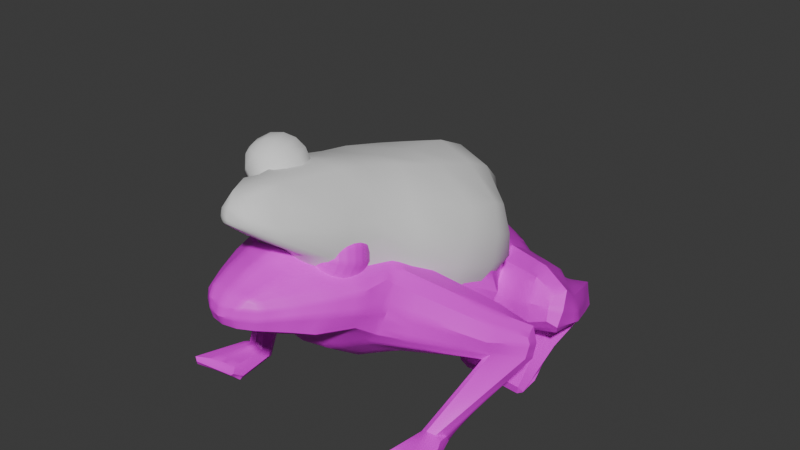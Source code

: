 # Source: Frog.blend  (saved by Blender 4.3.34; exported with 4.5.12 LTS)
import bpy
from mathutils import Matrix  # noqa: F401  (used for matrix-valued properties, if any)

bpy.ops.wm.read_factory_settings(use_empty=True)
scene = bpy.context.scene
scene.name = 'Scene'

# ---- collections
col_collection = bpy.data.collections.new('Collection'); scene.collection.children.link(col_collection)

# ---- images (referenced by path relative to the original .blend; pixels are not part of the script)
import os
ASSET_DIR = os.environ.get("B2B_ASSET_DIR", "")  # directory of the original .blend (textures are referenced by path, not embedded)
HERE = os.path.dirname(os.path.abspath(__file__))  # packed textures are extracted next to this script under _unpacked/

def load_image(name, relpath, width, height, colorspace="sRGB"):
    """Load a texture the original file referenced (path relative to the .blend, or extracted next to this script)."""
    p = next((c for c in (os.path.join(HERE, relpath), os.path.join(ASSET_DIR, relpath)) if relpath and os.path.exists(c)), "")
    if p:
        img = bpy.data.images.load(p, check_existing=True)
        img.name = name
    else:  # same state as the original file: an image datablock whose file is absent (Cycles renders it pink)
        img = bpy.data.images.new(name, width, height)
        img.source = "FILE"
        img.filepath = "//" + (relpath or name)
    img.colorspace_settings.name = colorspace
    return img
img_palette_png_001 = load_image('Palette.png.001', 'Palette.png', 1024, 1024, 'sRGB')

# ---- materials (node trees are filled in below, after node groups)
mat_wl_frog = bpy.data.materials.new('WL_Frog')

# ---- node groups
ng_smooth_by_angle = bpy.data.node_groups.new('Smooth by Angle', 'GeometryNodeTree')
_s = ng_smooth_by_angle.interface.new_socket(name='Mesh', in_out='OUTPUT', socket_type='NodeSocketGeometry')
_s = ng_smooth_by_angle.interface.new_socket(name='Mesh', in_out='INPUT', socket_type='NodeSocketGeometry')
_s = ng_smooth_by_angle.interface.new_socket(name='Angle', in_out='INPUT', socket_type='NodeSocketFloat')
_s.subtype = 'ANGLE'
_s.default_value = 0.5236
_s.min_value = 0.0
_s.max_value = 3.142
_s.description = 'Maximum face angle for smooth edges'
_s = ng_smooth_by_angle.interface.new_socket(name='Ignore Sharpness', in_out='INPUT', socket_type='NodeSocketBool')
_s.force_non_field = True
ng_smooth_by_angle.description = 'Set the sharpness of mesh edges based on the angle between the neighboring faces'
ng_smooth_by_angle.is_modifier = True
_N = ng_smooth_by_angle.nodes; _L = ng_smooth_by_angle.links
n0 = _N.new('GeometryNodeSetShadeSmooth'); n0.name = 'Set Shade Smooth'; n0.location = (120, -80)
n0.domain = 'EDGE'
n1 = _N.new('GeometryNodeSetShadeSmooth'); n1.name = 'Set Shade Smooth.001'; n1.location = (300, -80)
n2 = _N.new('NodeGroupOutput'); n2.name = 'Group Output'; n2.location = (480, -80)
n3 = _N.new('GeometryNodeInputMeshEdgeAngle'); n3.name = 'Edge Angle'; n3.location = (-440, -240)
n4 = _N.new('NodeGroupInput'); n4.name = 'Group Input'; n4.location = (-80, -80)
n5 = _N.new('GeometryNodeInputEdgeSmooth'); n5.name = 'Is Edge Smooth'; n5.location = (-260, -120)
n6 = _N.new('GeometryNodeInputShadeSmooth'); n6.name = 'Is Shade Smooth'; n6.location = (-440, -397)
n7 = _N.new('FunctionNodeCompare'); n7.name = 'Compare'; n7.location = (-260, -260)
n7.operation = 'LESS_EQUAL'
n7.inputs[6].default_value = (0.0, 0.0, 0.0, 0.0)
n7.inputs[7].default_value = (0.0, 0.0, 0.0, 0.0)
n8 = _N.new('FunctionNodeBooleanMath'); n8.name = 'Boolean Math.001'; n8.location = (-80, -260)
n9 = _N.new('NodeGroupInput'); n9.name = 'Group Input.001'; n9.location = (-440, -329)
n10 = _N.new('NodeGroupInput'); n10.name = 'Group Input.002'; n10.location = (-259, -189)
n11 = _N.new('FunctionNodeBooleanMath'); n11.name = 'Boolean Math'; n11.location = (-80, -149)
n11.operation = 'OR'
n12 = _N.new('FunctionNodeBooleanMath'); n12.name = 'Boolean Math.002'; n12.location = (-260, -380)
n12.operation = 'OR'
n13 = _N.new('NodeGroupInput'); n13.name = 'Group Input.003'; n13.location = (-440, -460)
_L.new(n3.outputs[0], n7.inputs[0])
_L.new(n1.outputs[0], n2.inputs[0])
_L.new(n9.outputs[1], n7.inputs[1])
_L.new(n7.outputs[0], n8.inputs[0])
_L.new(n4.outputs[0], n0.inputs[0])
_L.new(n0.outputs[0], n1.inputs[0])
_L.new(n8.outputs[0], n0.inputs[2])
_L.new(n10.outputs[2], n11.inputs[1])
_L.new(n5.outputs[0], n11.inputs[0])
_L.new(n11.outputs[0], n0.inputs[1])
_L.new(n13.outputs[2], n12.inputs[1])
_L.new(n6.outputs[0], n12.inputs[0])
_L.new(n12.outputs[0], n8.inputs[1])
n2.is_active_output = True

# ---- material node trees
mat_wl_frog.use_nodes = True; mat_wl_frog.node_tree.nodes.clear()
_N = mat_wl_frog.node_tree.nodes; _L = mat_wl_frog.node_tree.links
n0 = _N.new('ShaderNodeOutputMaterial'); n0.name = 'Material Output'; n0.location = (300, 300)
n1 = _N.new('ShaderNodeBsdfPrincipled'); n1.name = 'Principled BSDF'; n1.location = (10, 300)
n1.distribution = 'GGX'
n1.subsurface_method = 'BURLEY'
n1.inputs[3].default_value = 1.45
n1.inputs[27].default_value = (0.0, 0.0, 0.0, 1.0)
n1.inputs[28].default_value = 1.0
n2 = _N.new('ShaderNodeMapping'); n2.name = 'Mapping'; n2.location = (-647, 249)
n2.width = 240
n3 = _N.new('ShaderNodeTexCoord'); n3.name = 'Texture Coordinate'; n3.location = (-847, 232)
n4 = _N.new('ShaderNodeTexImage'); n4.name = 'Image Texture'; n4.location = (-347, 220)
n4.image = img_palette_png_001
_L.new(n1.outputs[0], n0.inputs[0])
_L.new(n2.outputs[0], n4.inputs[0])
_L.new(n3.outputs[2], n2.inputs[0])
_L.new(n4.outputs[0], n1.inputs[0])
n0.is_active_output = True

# ---- world
world_world = bpy.data.worlds.new('World'); scene.world = world_world
world_world.use_nodes = True; world_world.node_tree.nodes.clear()
_N = world_world.node_tree.nodes; _L = world_world.node_tree.links
n0 = _N.new('ShaderNodeOutputWorld'); n0.name = 'World Output'; n0.location = (300, 300)
n1 = _N.new('ShaderNodeBackground'); n1.name = 'Background'; n1.location = (10, 300)
n1.inputs[0].default_value = (0.05088, 0.05088, 0.05088, 1.0)
_L.new(n1.outputs[0], n0.inputs[0])
n0.is_active_output = True
world_world.color = (0.05088, 0.05088, 0.05088)
world_world.sun_shadow_jitter_overblur = 0.0

# ---- meshes
me_cube_002 = bpy.data.meshes.new('Cube.002')
me_cube_002.from_pydata([(-0.2011, -0.1295, 0.385), (-0.2095, 0.09855, 0.3298), (0.0, -0.5248, 0.328), (0.0, -0.4958, 0.4645), (0.0, -0.2255, 0.4741), (0.0, -0.3457, 0.2073), (0.0, 0.1865, -0.007947), (-0.000246, 0.3234, 0.3519), (0.0, -0.2373, 0.1325), (-0.000246, -0.1051, 0.4683), (-0.000246, 0.1006, 0.434), (6.511e-10, 0.01489, 0.03979), (0.0, -0.45, 0.2928), (0.0, -0.4232, 0.48), (-0.05937, -0.4482, 0.2995), (-0.04487, -0.5137, 0.3293), (-0.3912, 0.03273, 0.227), (-0.3952, 0.01489, 0.1426), (-0.3321, -0.01254, 0.2813), (-0.06711, -0.3801, 0.2687), (-0.06881, -0.3318, 0.2074), (-0.07177, -0.2292, 0.1373), (-0.08992, 0.02931, 0.04919), (-0.1033, 0.47, 0.1451), (-0.08045, 0.4952, 0.07625), (2.238e-08, 0.512, 0.1598), (2.163e-08, 0.4948, 0.05693), (-0.3523, 0.2989, 0.1685), (-0.03413, -0.5608, 0.3598), (-0.241, 0.392, 0.07407), (-0.2484, 0.401, 0.1662), (-0.2625, 0.5307, 0.07407), (-0.2752, 0.5291, 0.005507), (-0.1552, 0.4948, 0.005507), (-0.172, 0.5096, 0.06596), (-0.3025, 0.4331, 0.1151), (-0.1938, 0.4625, 0.112), (-0.03654, -0.5755, 0.3662), (-0.1895, 0.4434, 0.03979), (-0.3377, 0.1586, -0.02828), (-0.03805, -0.5819, 0.3926), (-0.2752, 0.3406, -0.02877), (-0.1552, 0.2891, -0.02877), (-0.1895, 0.2549, 0.03979), (-1.696e-08, -0.3879, 0.2626), (0.0, -0.5924, 0.3922), (2.324e-08, 0.5317, 0.1076), (-0.1884, -0.35, 0.3577), (-0.1453, 0.2187, 0.132), (-0.2147, -0.09398, 0.2423), (-0.2454, 0.05746, 0.1884), (-0.2061, -0.2735, 0.3409), (-0.1264, -0.4857, 0.3861), (-0.1628, -0.4125, 0.3737), (-0.07864, -0.5524, 0.3886), (-0.3946, 0.03936, 0.1901), (-0.3747, -0.1219, 0.2445), (-0.3047, -0.01682, 0.2016), (-0.08538, 0.5054, 0.1151), (-0.3722, 0.2912, 0.1334), (-0.2321, 0.4064, 0.1008), (-0.2876, 0.17, 0.1833), (-0.2608, 0.5414, 0.03844), (-0.157, 0.5062, 0.02655), (-0.1864, 0.4498, 0.07354), (-0.3186, 0.4183, 0.08197), (-0.2059, -0.208, 0.4096), (-0.2065, -0.2516, 0.3941), (-0.178, -0.2472, 0.4203), (-0.163, -0.2175, 0.4268), (-0.4232, -0.02512, 0.2307), (-0.4126, 0.01418, 0.2391), (-0.4285, -0.00731, 0.1648), (-0.4294, -0.04004, 0.1804), (-0.3511, -0.06206, 0.2913), (-0.3662, -0.101, 0.2767), (-0.3162, -0.2328, 0.01592), (-0.3257, -0.2012, -0.0002236), (-0.3347, -0.2372, 0.01022), (-0.2916, -0.1759, -0.02483), (-0.3242, -0.1913, -0.01962), (-0.3166, -0.1545, -0.00464), (-0.3831, -0.3612, -0.01919), (-0.3344, -0.3413, -0.02877), (-0.4309, -0.02686, 0.2148), (-0.4266, 0.01023, 0.1993), (-0.3827, -0.3634, -0.009672), (-0.3904, -0.3596, 0.0007148), (0.0, -0.3281, 0.477), (-0.1123, 0.1318, -0.02877), (-0.1327, 0.1119, -0.02791), (-0.1657, 0.09153, -0.006169), (-0.1657, 0.09623, -0.02877), (-0.1424, 0.2027, 0.08896), (-0.08437, -0.4148, 0.4599), (-0.129, 0.3368, 0.227), (-0.1483, 0.2732, 0.2153), (-0.1508, 0.2349, 0.2708), (-0.1131, 0.294, 0.2952), (-0.3433, 0.2056, 0.2182), (-0.3683, 0.2342, 0.2204), (-0.3578, 0.1624, 0.1578), (-0.06914, -0.4953, 0.4483), (-0.29, 0.1648, 0.1263), (-0.2896, 0.2125, 0.2395), (-0.2822, 0.2694, 0.2452), (-0.3536, 0.1739, 0.1905), (-0.3828, 0.1982, 0.182), (-0.05264, 0.5026, 0.1543), (-0.08509, -0.2147, 0.4646), (-0.08367, -0.103, 0.4472), (-0.1078, 0.1131, 0.4022), (-0.06239, 0.3168, 0.3313), (-0.0804, -0.3198, 0.4623), (-0.1741, -0.2017, 0.1796), (-0.1968, -0.1562, 0.1906), (-0.2332, 0.04019, 0.1193), (-0.1875, 0.02791, 0.07081), (-0.1909, -0.2912, 0.2727), (-0.1592, -0.2911, 0.2399), (-0.1, -0.4782, 0.3427), (-0.1165, -0.4898, 0.3463), (-0.1132, -0.4374, 0.3218), (-0.142, -0.4425, 0.3283), (-0.06638, -0.533, 0.3544), (-0.07141, -0.5526, 0.363), (0.0, -0.5827, 0.3664), (0.0, -0.5668, 0.362), (-0.3315, -0.06323, 0.151), (-0.3428, -0.0303, 0.1522), (-0.3745, -0.1041, 0.2023), (-0.3564, -0.1125, 0.1858), (-0.2911, -0.2357, 0.017), (-0.2725, -0.23, 0.005988), (-0.2628, -0.2152, -0.01736), (-0.2727, -0.1982, -0.02877), (-0.3621, 0.3011, 0.08921), (-0.3762, 0.2898, 0.1047), (-0.3112, 0.4412, 0.03587), (-0.3, 0.393, 0.04385), (-0.2487, -0.3226, -0.01806), (-0.254, -0.3298, -0.02877), (-0.326, 0.2637, 0.01989), (-0.3035, 0.2245, 0.04428), (-0.1439, -0.3521, 0.2955), (-0.1746, -0.3489, 0.3131), (-0.2644, -0.334, 0.01059), (-0.3389, -0.3434, 0.007291), (-0.2641, -0.3514, -0.008465), (-0.2523, -0.3527, 0.001746), (-0.3341, 0.08219, -0.02877), (-0.3429, 0.09423, -0.02877), (-0.3454, 0.09339, -0.02525), (-0.3385, 0.07804, -0.005856), (-0.1969, 0.1981, 0.07557), (-0.1721, 0.219, 0.05559), (-0.1312, 0.1907, 0.03586), (-0.07317, 0.4642, 0.05718), (-0.3755, 0.1845, 0.1212), (-0.3818, 0.1764, 0.1421), (-0.2846, 0.1779, 0.101), (-0.2791, 0.1988, 0.08774), (-0.3118, -0.0102, 0.2369), (-0.2128, -0.08677, 0.3368), (-0.3501, 0.01659, 0.1978), (-0.2612, 0.08015, 0.2432), (-0.1589, 0.2336, 0.1706), (-0.3615, -0.007972, 0.1528), (-0.08589, 0.1838, 0.01093), (-0.09293, 0.4944, 0.07145), (2.163e-08, 0.4948, 0.05693), (-0.04195, 0.49, 0.05703), (-0.08618, -0.3434, 0.5248), (-0.08618, -0.3046, 0.5328), (-0.08618, -0.267, 0.5204), (-0.08618, -0.2519, 0.5074), (-0.08223, -0.3781, 0.4861), (-0.06705, -0.3615, 0.5087), (-0.05912, -0.3457, 0.5179), (-0.05304, -0.3273, 0.5229), (-0.04922, -0.3077, 0.5234), (-0.04791, -0.2882, 0.5194), (-0.04922, -0.2701, 0.511), (-0.05304, -0.2546, 0.4989), (-0.05912, -0.2429, 0.484), (-0.06705, -0.2356, 0.4671), (-0.07627, -0.2334, 0.4495), (-0.0631, -0.3724, 0.4919), (-0.05304, -0.3659, 0.4954), (-0.03931, -0.3519, 0.4991), (-0.02878, -0.3349, 0.4999), (-0.02216, -0.3162, 0.4977), (-0.0199, -0.297, 0.4928), (-0.02216, -0.2786, 0.4853), (-0.02878, -0.2622, 0.4759), (-0.03931, -0.2491, 0.4652), (-0.05304, -0.24, 0.4538), (-0.06902, -0.2357, 0.4427), (-0.05949, -0.3766, 0.4791), (-0.04791, -0.3719, 0.4772), (-0.03207, -0.3603, 0.4734), (-0.0199, -0.3453, 0.4684), (-0.01226, -0.3278, 0.4626), (-0.009652, -0.309, 0.4564), (-0.01226, -0.2901, 0.4502), (-0.0199, -0.2726, 0.4444), (-0.03207, -0.2576, 0.4395), (-0.04791, -0.246, 0.4357), (-0.06637, -0.2388, 0.4333), (-0.07946, -0.3813, 0.4762), (-0.05304, -0.3779, 0.459), (-0.03931, -0.3688, 0.4477), (-0.02878, -0.3557, 0.4369), (-0.02216, -0.3393, 0.4275), (-0.0199, -0.3209, 0.4201), (-0.02216, -0.3017, 0.4151), (-0.02878, -0.283, 0.413), (-0.03931, -0.2661, 0.4138), (-0.05304, -0.252, 0.4175), (-0.06902, -0.2419, 0.4239), (-0.08223, -0.3822, 0.4736), (-0.06705, -0.3823, 0.4457), (-0.05912, -0.375, 0.4289), (-0.05304, -0.3633, 0.4139), (-0.04922, -0.3478, 0.4018), (-0.04791, -0.3297, 0.3935), (-0.04922, -0.3102, 0.3894), (-0.05304, -0.2906, 0.3899), (-0.05912, -0.2723, 0.395), (-0.06705, -0.2564, 0.4042), (-0.07627, -0.2441, 0.417), (-0.08602, -0.3825, 0.4727), (-0.08618, -0.3839, 0.4409), (-0.08618, -0.3773, 0.422), (-0.08618, -0.3661, 0.4055), (-0.08618, -0.3509, 0.3924), (-0.08618, -0.3329, 0.3838), (-0.08618, -0.3133, 0.38), (-0.08618, -0.2934, 0.3815), (-0.08618, -0.2745, 0.3881), (-0.08618, -0.258, 0.3993), (-0.08618, -0.245, 0.4144), (-0.0898, -0.3822, 0.4736), (-0.1053, -0.3823, 0.4457), (-0.1132, -0.375, 0.4289), (-0.1193, -0.3633, 0.4139), (-0.1231, -0.3478, 0.4018), (-0.1244, -0.3297, 0.3935), (-0.1231, -0.3102, 0.3894), (-0.1193, -0.2906, 0.3899), (-0.1132, -0.2723, 0.395), (-0.1053, -0.2564, 0.4042), (-0.09608, -0.2441, 0.417), (-0.1092, -0.38, 0.4662), (-0.1193, -0.3779, 0.459), (-0.133, -0.3688, 0.4477), (-0.1436, -0.3557, 0.4369), (-0.1502, -0.3393, 0.4275), (-0.1524, -0.3209, 0.4201), (-0.1502, -0.3017, 0.4151), (-0.1436, -0.283, 0.413), (-0.133, -0.2661, 0.4138), (-0.1193, -0.252, 0.4175), (-0.1033, -0.2419, 0.4239), (-0.08618, -0.3803, 0.48), (-0.1128, -0.3758, 0.479), (-0.1244, -0.3719, 0.4772), (-0.1403, -0.3603, 0.4734), (-0.1524, -0.3453, 0.4684), (-0.1601, -0.3278, 0.4626), (-0.1627, -0.309, 0.4564), (-0.1601, -0.2901, 0.4502), (-0.1524, -0.2726, 0.4444), (-0.1403, -0.2576, 0.4395), (-0.1244, -0.246, 0.4357), (-0.106, -0.2388, 0.4333), (-0.09258, -0.3789, 0.4834), (-0.1193, -0.3659, 0.4954), (-0.133, -0.3519, 0.4991), (-0.1436, -0.3349, 0.4999), (-0.1502, -0.3162, 0.4977), (-0.1524, -0.297, 0.4928), (-0.1502, -0.2786, 0.4853), (-0.1436, -0.2622, 0.4759), (-0.133, -0.2491, 0.4652), (-0.1193, -0.24, 0.4538), (-0.1033, -0.2357, 0.4427), (-0.0898, -0.3781, 0.4861), (-0.1053, -0.3615, 0.5087), (-0.1132, -0.3457, 0.5179), (-0.1193, -0.3273, 0.5229), (-0.1231, -0.3077, 0.5234), (-0.1244, -0.2882, 0.5194), (-0.1231, -0.2701, 0.511), (-0.1193, -0.2546, 0.4989), (-0.1132, -0.2429, 0.484), (-0.1053, -0.2356, 0.4671), (-0.09608, -0.2334, 0.4495), (-0.08602, -0.3777, 0.487), (-0.08618, -0.3599, 0.5135), (-0.08618, -0.3245, 0.5313), (-0.08618, -0.285, 0.5291), (-0.08618, -0.2406, 0.4908), (-0.08618, -0.234, 0.472), (-0.08618, -0.2326, 0.4521), (-0.08618, -0.2363, 0.4324), (-0.1194, -0.4813, 0.4092), (-0.1034, -0.4834, 0.428), (-0.07069, -0.543, 0.4274), (-0.07875, -0.5473, 0.4128), (0.0, -0.5663, 0.4367), (0.0, -0.5855, 0.4163), (-0.1462, -0.4013, 0.4242), (-0.1594, -0.4024, 0.4057), (-0.1757, -0.327, 0.4207), (-0.1878, -0.3324, 0.4037), (-0.196, -0.2652, 0.4088), (-0.178, -0.2472, 0.4203), (-0.05291, -0.5551, 0.4343), (-0.04447, -0.5754, 0.4164)], [(26, 170), (169, 24)], [(0, 18, 74, 66), (145, 123, 53, 47), (50, 49, 163, 165), (57, 164, 162), (7, 25, 108, 112), (98, 97, 1, 111, 112), (1, 0, 110, 111), (119, 131, 128, 114), (121, 125, 54, 52), (23, 30, 105, 95), (115, 129, 57, 49), (307, 308, 318, 102), (94, 102, 3, 13), (107, 159, 101, 106), (51, 47, 315, 316, 67), (40, 37, 126, 45), (129, 167, 164, 57), (309, 54, 40, 319), (319, 40, 45, 311), (67, 75, 56, 51), (47, 53, 313, 315), (17, 72, 85, 55), (56, 84, 73, 130), (75, 70, 84, 56), (80, 82, 86, 87, 78, 77), (21, 20, 119, 114), (0, 66, 69, 109, 110), (123, 121, 52, 53), (49, 57, 162, 163), (73, 76, 132, 130), (129, 135, 79, 167), (17, 81, 80, 77, 72), (76, 78, 87, 147, 132), (46, 58, 23, 108), (168, 171, 26, 6), (136, 139, 38, 29), (104, 99, 106, 61), (32, 41, 142, 138), (36, 34, 31, 35), (58, 60, 30, 23), (48, 50, 165, 166), (96, 104, 61, 48, 166), (48, 61, 103, 93), (63, 62, 31, 34), (148, 86, 82, 83, 141), (64, 63, 34, 36), (41, 39, 151, 152, 142), (107, 59, 137, 159), (60, 64, 36, 30), (161, 158, 136, 29), (30, 36, 35, 27), (43, 91, 89, 42), (146, 147, 87, 86, 148, 149), (160, 154, 93, 103), (143, 153, 91, 43), (59, 65, 138, 137), (65, 62, 32, 138), (33, 42, 41, 32), (38, 43, 42, 33), (139, 143, 43, 38), (51, 56, 130, 118), (27, 35, 65, 59), (29, 38, 64, 60), (38, 33, 63, 64), (35, 31, 62, 65), (33, 32, 62, 63), (100, 27, 59, 107), (24, 29, 60, 58), (61, 106, 101, 103), (30, 27, 100, 105), (24, 58, 46), (50, 48, 93, 116), (18, 16, 71, 74), (55, 85, 71, 16), (133, 146, 149, 140, 134), (14, 15, 120, 122), (312, 94, 113, 314), (19, 14, 122, 144), (15, 28, 124, 120), (118, 145, 47, 51), (131, 133, 134, 128), (22, 21, 114, 117), (20, 19, 144, 119), (76, 77, 78), (79, 80, 81), (85, 72, 73, 84), (75, 67, 66, 74), (70, 75, 74, 71), (76, 73, 72, 77), (79, 83, 82, 80), (71, 85, 84, 70), (113, 68, 317, 314), (91, 153, 150, 92), (135, 141, 83, 79), (89, 91, 92, 90), (150, 151, 39, 90, 92), (42, 89, 90, 39, 41), (155, 161, 29, 24), (95, 96, 97, 98), (159, 160, 103, 101), (154, 155, 156, 93), (105, 100, 99, 104), (126, 37, 28, 127), (95, 105, 104, 96), (100, 107, 106, 99), (116, 93, 156, 117), (112, 108, 23, 95, 98), (108, 25, 46), (112, 111, 10, 7), (110, 109, 4, 9), (111, 110, 9, 10), (119, 144, 145, 118), (144, 122, 123, 145), (115, 116, 117, 114), (122, 120, 121, 123), (37, 125, 124, 28), (120, 124, 125, 121), (129, 115, 114, 128), (118, 130, 131, 119), (135, 129, 128, 134), (133, 131, 130, 132), (137, 138, 139, 136), (141, 135, 134, 140), (138, 142, 143, 139), (146, 133, 132, 147), (140, 149, 148, 141), (152, 151, 150, 153), (153, 143, 142, 152), (168, 156, 157, 171), (157, 24, 46), (161, 155, 154, 160), (158, 161, 160, 159), (22, 117, 156, 168), (136, 158, 159, 137), (116, 115, 49, 50), (5, 44, 19, 20), (11, 8, 21, 22), (2, 127, 28, 15), (44, 12, 14, 19), (102, 318, 310, 3), (12, 2, 15, 14), (8, 5, 20, 21), (113, 94, 13, 88), (52, 54, 309, 306), (54, 125, 37, 40), (53, 52, 306, 313), (167, 79, 81, 17), (165, 163, 0, 1), (166, 165, 1, 97, 96), (162, 164, 55, 16, 18), (163, 162, 18, 0), (164, 167, 17, 55), (6, 11, 22, 168), (171, 157, 46), (26, 171, 46), (156, 155, 24, 157), (48, 166, 96, 93), (173, 300, 179, 180), (305, 304, 186), (299, 298, 176, 177), (302, 175, 183, 184), (301, 173, 180, 181), (172, 299, 177, 178), (303, 302, 184, 185), (174, 301, 181, 182), (300, 172, 178, 179), (304, 303, 185, 186), (298, 264, 176), (175, 174, 182, 183), (178, 177, 188, 189), (185, 184, 195, 196), (182, 181, 192, 193), (179, 178, 189, 190), (186, 185, 196, 197), (176, 264, 187), (183, 182, 193, 194), (180, 179, 190, 191), (305, 186, 197), (177, 176, 187, 188), (184, 183, 194, 195), (181, 180, 191, 192), (305, 197, 208), (188, 187, 198, 199), (195, 194, 205, 206), (192, 191, 202, 203), (189, 188, 199, 200), (196, 195, 206, 207), (193, 192, 203, 204), (190, 189, 200, 201), (197, 196, 207, 208), (187, 264, 198), (194, 193, 204, 205), (191, 190, 201, 202), (201, 200, 211, 212), (208, 207, 218, 219), (198, 264, 209), (205, 204, 215, 216), (202, 201, 212, 213), (305, 208, 219), (199, 198, 209, 210), (206, 205, 216, 217), (203, 202, 213, 214), (200, 199, 210, 211), (207, 206, 217, 218), (204, 203, 214, 215), (211, 210, 221, 222), (218, 217, 228, 229), (215, 214, 225, 226), (212, 211, 222, 223), (219, 218, 229, 230), (209, 264, 220), (216, 215, 226, 227), (213, 212, 223, 224), (305, 219, 230), (210, 209, 220, 221), (217, 216, 227, 228), (214, 213, 224, 225), (224, 223, 234, 235), (305, 230, 241), (221, 220, 231, 232), (228, 227, 238, 239), (225, 224, 235, 236), (222, 221, 232, 233), (229, 228, 239, 240), (226, 225, 236, 237), (223, 222, 233, 234), (230, 229, 240, 241), (220, 264, 231), (227, 226, 237, 238), (234, 233, 244, 245), (241, 240, 251, 252), (231, 264, 242), (238, 237, 248, 249), (235, 234, 245, 246), (305, 241, 252), (232, 231, 242, 243), (239, 238, 249, 250), (236, 235, 246, 247), (233, 232, 243, 244), (240, 239, 250, 251), (237, 236, 247, 248), (247, 246, 257, 258), (244, 243, 254, 255), (251, 250, 261, 262), (248, 247, 258, 259), (245, 244, 255, 256), (252, 251, 262, 263), (242, 264, 253), (249, 248, 259, 260), (246, 245, 256, 257), (305, 252, 263), (243, 242, 253, 254), (250, 249, 260, 261), (257, 256, 268, 269), (305, 263, 275), (254, 253, 265, 266), (261, 260, 272, 273), (258, 257, 269, 270), (255, 254, 266, 267), (262, 261, 273, 274), (259, 258, 270, 271), (256, 255, 267, 268), (263, 262, 274, 275), (253, 264, 265), (260, 259, 271, 272), (271, 270, 281, 282), (268, 267, 278, 279), (275, 274, 285, 286), (265, 264, 276), (272, 271, 282, 283), (269, 268, 279, 280), (305, 275, 286), (266, 265, 276, 277), (273, 272, 283, 284), (270, 269, 280, 281), (267, 266, 277, 278), (274, 273, 284, 285), (281, 280, 291, 292), (278, 277, 288, 289), (285, 284, 295, 296), (282, 281, 292, 293), (279, 278, 289, 290), (286, 285, 296, 297), (276, 264, 287), (283, 282, 293, 294), (280, 279, 290, 291), (305, 286, 297), (277, 276, 287, 288), (284, 283, 294, 295), (294, 293, 174, 175), (291, 290, 300, 173), (305, 297, 304), (288, 287, 298, 299), (295, 294, 175, 302), (292, 291, 173, 301), (289, 288, 299, 172), (296, 295, 302, 303), (293, 292, 301, 174), (290, 289, 172, 300), (297, 296, 303, 304), (287, 264, 298), (109, 113, 88, 4), (109, 69, 68, 113), (66, 67, 316, 317, 68, 69), (313, 306, 307, 312), (315, 313, 312, 314), (319, 311, 310, 318), (306, 309, 308, 307), (314, 317, 316, 315), (309, 319, 318, 308), (312, 307, 102, 94)])
me_cube_002.polygons.foreach_set('use_smooth', [1, 1, 1, 1, 1, 1, 1, 1, 1, 1, 1, 1, 1, 1, 1, 1, 1, 1, 1, 1, 1, 1, 1, 1, 1, 1, 1, 1, 1, 1, 1, 1, 1, 1, 1, 1, 1, 1, 1, 1, 1, 1, 1, 1, 1, 1, 1, 1, 1, 1, 1, 1, 1, 1, 1, 1, 1, 1, 1, 1, 1, 1, 1, 1, 1, 1, 1, 1, 1, 1, 1, 1, 1, 1, 1, 1, 1, 1, 1, 1, 1, 1, 1, 1, 1, 1, 1, 1, 1, 1, 1, 1, 1, 1, 1, 1, 1, 1, 1, 1, 1, 1, 1, 1, 1, 1, 1, 1, 1, 1, 1, 1, 1, 1, 1, 1, 1, 1, 1, 1, 1, 1, 1, 1, 1, 1, 1, 1, 1, 1, 1, 1, 1, 1, 1, 1, 1, 1, 1, 1, 1, 1, 1, 1, 1, 1, 1, 1, 1, 1, 1, 1, 1, 1, 1, 1, 0, 1, 1, 1, 1, 1, 1, 1, 1, 1, 1, 1, 1, 1, 1, 1, 1, 1, 1, 1, 1, 1, 1, 1, 1, 1, 1, 1, 1, 1, 1, 1, 1, 1, 1, 1, 1, 1, 1, 1, 1, 1, 1, 1, 1, 1, 1, 1, 1, 1, 1, 1, 1, 1, 1, 1, 1, 1, 1, 1, 1, 1, 1, 1, 1, 1, 1, 1, 1, 1, 1, 1, 1, 1, 1, 1, 1, 1, 1, 1, 1, 1, 1, 1, 1, 1, 1, 1, 1, 1, 1, 1, 1, 1, 1, 1, 1, 1, 1, 1, 1, 1, 1, 1, 1, 1, 1, 1, 1, 1, 1, 1, 1, 1, 1, 1, 1, 1, 1, 1, 1, 1, 1, 1, 1, 1, 1, 1, 1, 1, 1, 1, 1, 1, 1, 1, 1, 1, 1, 1, 1, 1, 1, 1, 1, 1, 1, 1, 1, 1, 1, 1, 1, 1, 1])
_k = set([(172, 178), (172, 289), (178, 189), (189, 200), (200, 211), (211, 222), (222, 233), (233, 244), (244, 255), (255, 267), (267, 278), (278, 289)])
me_cube_002.attributes.new('sharp_edge', 'BOOLEAN', 'EDGE').data.foreach_set('value', [ (min(e.vertices), max(e.vertices)) in _k for e in me_cube_002.edges])
_uv = me_cube_002.uv_layers.new(name='Joined')
_uv.uv.foreach_set('vector', [0.3031, 0.1245, 0.3101, 0.1536, 0.3076, 0.1536, 0.2908, 0.1243, 0.2666, 0.1616, 0.2544, 0.1561, 0.2581, 0.1418, 0.2695, 0.1433, 0.3352, 0.1418, 0.318, 0.1478, 0.3117, 0.1319, 0.3338, 0.132, 0.3126, 0.1556, 0.3113, 0.1575, 0.3116, 0.1548, 0.3552, 0.06254, 0.3837, 0.07341, 0.3822, 0.08276, 0.3539, 0.08153, 0.3518, 0.09679, 0.3443, 0.1115, 0.3326, 0.1142, 0.3292, 0.08526, 0.3539, 0.08153, 0.3326, 0.1142, 0.3031, 0.1245, 0.3016, 0.086, 0.3292, 0.08526, 0.2795, 0.1715, 0.306, 0.1686, 0.3069, 0.1758, 0.2884, 0.1826, 0.2462, 0.1534, 0.2333, 0.15, 0.2351, 0.1386, 0.2476, 0.14, 0.3798, 0.09275, 0.3718, 0.1187, 0.3587, 0.1217, 0.3575, 0.1081, 0.3181, 0.1587, 0.3125, 0.1589, 0.3126, 0.1556, 0.318, 0.1478, 0.2445, 0.124, 0.2352, 0.1222, 0.2281, 0.1165, 0.2389, 0.1109, 0.2503, 0.1044, 0.2389, 0.1109, 0.2296, 0.08429, 0.2421, 0.07369, 0.3588, 0.1335, 0.3585, 0.1354, 0.3578, 0.1353, 0.3576, 0.1335, 0.2813, 0.1446, 0.2695, 0.1433, 0.271, 0.1309, 0.2813, 0.1264, 0.2843, 0.1307, 0.2207, 0.1331, 0.2195, 0.1454, 0.2089, 0.1404, 0.2107, 0.1247, 0.3125, 0.1589, 0.3119, 0.1593, 0.3113, 0.1575, 0.3126, 0.1556, 0.2361, 0.1302, 0.2351, 0.1386, 0.2207, 0.1331, 0.2234, 0.1232, 0.2234, 0.1232, 0.2207, 0.1331, 0.2107, 0.1247, 0.2135, 0.112, 0.2843, 0.1307, 0.3056, 0.1568, 0.3051, 0.1611, 0.2813, 0.1446, 0.2695, 0.1433, 0.2581, 0.1418, 0.2584, 0.1332, 0.271, 0.1309, 0.311, 0.16, 0.31, 0.1607, 0.3099, 0.1596, 0.3106, 0.1588, 0.3051, 0.1611, 0.3091, 0.1601, 0.3092, 0.1616, 0.307, 0.1658, 0.3056, 0.1568, 0.309, 0.1594, 0.3091, 0.1601, 0.3051, 0.1611, 0.3144, 0.1713, 0.315, 0.173, 0.315, 0.173, 0.315, 0.173, 0.3142, 0.1725, 0.3141, 0.1714, 0.5524, 0.3192, 0.563, 0.3221, 0.5623, 0.3661, 0.5529, 0.3682, 0.3031, 0.1245, 0.2908, 0.1243, 0.2874, 0.1125, 0.285, 0.0885, 0.3016, 0.086, 0.2544, 0.1561, 0.2462, 0.1534, 0.2476, 0.14, 0.2581, 0.1418, 0.318, 0.1478, 0.3126, 0.1556, 0.3116, 0.1548, 0.3117, 0.1319, 0.3092, 0.1616, 0.3139, 0.1729, 0.3139, 0.1737, 0.307, 0.1658, 0.3125, 0.1589, 0.3162, 0.1709, 0.3154, 0.1704, 0.3119, 0.1593, 0.311, 0.16, 0.3145, 0.1692, 0.3144, 0.1713, 0.3141, 0.1714, 0.31, 0.1607, 0.3139, 0.1729, 0.3142, 0.1725, 0.315, 0.173, 0.3148, 0.1732, 0.3139, 0.1737, 0.389, 0.07725, 0.3843, 0.09057, 0.3798, 0.09275, 0.3822, 0.08276, 0.5161, 0.3281, 0.488, 0.3189, 0.487, 0.3002, 0.5137, 0.2894, 0.3648, 0.1379, 0.3728, 0.1424, 0.3767, 0.1602, 0.3711, 0.1525, 0.356, 0.1268, 0.3578, 0.1308, 0.3576, 0.1335, 0.3546, 0.134, 0.3781, 0.1339, 0.3779, 0.1461, 0.3744, 0.1523, 0.375, 0.1379, 0.3781, 0.1252, 0.38, 0.1296, 0.3778, 0.1324, 0.373, 0.1293, 0.3843, 0.09057, 0.3782, 0.1183, 0.3718, 0.1187, 0.3798, 0.09275, 0.3484, 0.1384, 0.3352, 0.1418, 0.3338, 0.132, 0.3485, 0.1294, 0.351, 0.1167, 0.356, 0.1268, 0.3546, 0.134, 0.3484, 0.1384, 0.3485, 0.1294, 0.3484, 0.1384, 0.3546, 0.134, 0.3558, 0.1397, 0.3503, 0.1525, 0.3812, 0.1318, 0.3788, 0.1332, 0.3778, 0.1324, 0.38, 0.1296, 0.3148, 0.1739, 0.315, 0.173, 0.315, 0.173, 0.315, 0.1734, 0.3149, 0.1741, 0.38, 0.1248, 0.3812, 0.1318, 0.38, 0.1296, 0.3781, 0.1252, 0.3779, 0.1461, 0.3754, 0.1613, 0.3748, 0.1661, 0.3747, 0.1659, 0.3744, 0.1523, 0.3588, 0.1335, 0.3633, 0.1344, 0.3637, 0.1367, 0.3585, 0.1354, 0.3782, 0.1183, 0.38, 0.1248, 0.3781, 0.1252, 0.3718, 0.1187, 0.3578, 0.1452, 0.3586, 0.1359, 0.3648, 0.1379, 0.3711, 0.1525, 0.3718, 0.1187, 0.3781, 0.1252, 0.373, 0.1293, 0.3631, 0.1309, 0.3683, 0.1526, 0.3673, 0.1646, 0.3648, 0.1623, 0.3652, 0.1504, 0.3147, 0.1739, 0.3148, 0.1732, 0.315, 0.173, 0.315, 0.173, 0.3148, 0.1739, 0.3148, 0.1739, 0.3565, 0.1427, 0.3531, 0.1573, 0.3503, 0.1525, 0.3558, 0.1397, 0.3728, 0.1549, 0.3739, 0.1659, 0.3673, 0.1646, 0.3683, 0.1526, 0.3633, 0.1344, 0.3726, 0.1339, 0.375, 0.1379, 0.3637, 0.1367, 0.3726, 0.1339, 0.3788, 0.1332, 0.3781, 0.1339, 0.375, 0.1379, 0.3821, 0.1335, 0.3831, 0.1488, 0.3779, 0.1461, 0.3781, 0.1339, 0.3682, 0.1388, 0.3683, 0.1526, 0.3652, 0.1504, 0.3662, 0.135, 0.3728, 0.1424, 0.3728, 0.1549, 0.3683, 0.1526, 0.3682, 0.1388, 0.2813, 0.1446, 0.3051, 0.1611, 0.307, 0.1658, 0.2798, 0.1616, 0.3631, 0.1309, 0.373, 0.1293, 0.3726, 0.1339, 0.3633, 0.1344, 0.3799, 0.1196, 0.3817, 0.125, 0.38, 0.1248, 0.3782, 0.1183, 0.3817, 0.125, 0.3821, 0.1335, 0.3812, 0.1318, 0.38, 0.1248, 0.373, 0.1293, 0.3778, 0.1324, 0.3788, 0.1332, 0.3726, 0.1339, 0.3821, 0.1335, 0.3781, 0.1339, 0.3788, 0.1332, 0.3812, 0.1318, 0.3591, 0.1308, 0.3631, 0.1309, 0.3633, 0.1344, 0.3588, 0.1335, 0.3876, 0.0938, 0.3799, 0.1196, 0.3782, 0.1183, 0.3843, 0.09057, 0.3546, 0.134, 0.3576, 0.1335, 0.3578, 0.1353, 0.3558, 0.1397, 0.3718, 0.1187, 0.3631, 0.1309, 0.3591, 0.1308, 0.3587, 0.1217, 0.3876, 0.0938, 0.3843, 0.09057, 0.389, 0.07725, 0.3352, 0.1418, 0.3484, 0.1384, 0.3503, 0.1525, 0.3365, 0.1533, 0.3101, 0.1536, 0.3102, 0.1581, 0.3098, 0.1584, 0.3076, 0.1536, 0.3106, 0.1588, 0.3099, 0.1596, 0.3098, 0.1584, 0.3102, 0.1581, 0.3142, 0.1744, 0.3147, 0.1739, 0.3148, 0.1739, 0.3148, 0.1741, 0.3144, 0.1754, 0.5763, 0.326, 0.5812, 0.3244, 0.5801, 0.3527, 0.5776, 0.3535, 0.2572, 0.1259, 0.2503, 0.1044, 0.2676, 0.09646, 0.271, 0.1242, 0.5698, 0.3269, 0.5763, 0.326, 0.5776, 0.3535, 0.5694, 0.3565, 0.5812, 0.3244, 0.5842, 0.3219, 0.5827, 0.3401, 0.5801, 0.3527, 0.2798, 0.1616, 0.2666, 0.1616, 0.2695, 0.1433, 0.2813, 0.1446, 0.306, 0.1686, 0.3142, 0.1744, 0.3144, 0.1754, 0.3069, 0.1758, 0.5292, 0.3279, 0.5524, 0.3192, 0.5529, 0.3682, 0.5311, 0.3712, 0.563, 0.3221, 0.5698, 0.3269, 0.5694, 0.3565, 0.5623, 0.3661, 0.3139, 0.1729, 0.3141, 0.1714, 0.3142, 0.1725, 0.3154, 0.1704, 0.3144, 0.1713, 0.3145, 0.1692, 0.3099, 0.1596, 0.31, 0.1607, 0.3092, 0.1616, 0.3091, 0.1601, 0.3056, 0.1568, 0.2843, 0.1307, 0.2908, 0.1243, 0.3076, 0.1536, 0.309, 0.1594, 0.3056, 0.1568, 0.3076, 0.1536, 0.3098, 0.1584, 0.3139, 0.1729, 0.3092, 0.1616, 0.31, 0.1607, 0.3141, 0.1714, 0.7114, 0.08946, 0.7263, 0.05344, 0.7382, 0.05064, 0.7193, 0.08708, 0.3098, 0.1584, 0.3099, 0.1596, 0.3091, 0.1601, 0.309, 0.1594, 0.2676, 0.09646, 0.2835, 0.1192, 0.2835, 0.1192, 0.271, 0.1242, 0.3673, 0.1646, 0.3739, 0.1659, 0.3741, 0.1671, 0.3669, 0.166, 0.7078, 0.08378, 0.7078, 0.05345, 0.7263, 0.05344, 0.7114, 0.08946, 0.3648, 0.1623, 0.3673, 0.1646, 0.3669, 0.166, 0.3656, 0.164, 0.6873, 0.05116, 0.689, 0.05236, 0.6912, 0.06115, 0.6619, 0.06428, 0.6656, 0.0607, 0.673, 0.08678, 0.6601, 0.06785, 0.6619, 0.06428, 0.6912, 0.06115, 0.6912, 0.08814, 0.3553, 0.1611, 0.3578, 0.1452, 0.3711, 0.1525, 0.3784, 0.1751, 0.3575, 0.1081, 0.351, 0.1167, 0.3443, 0.1115, 0.3518, 0.09679, 0.3585, 0.1354, 0.3565, 0.1427, 0.3558, 0.1397, 0.3578, 0.1353, 0.3531, 0.1573, 0.3553, 0.1611, 0.3533, 0.1665, 0.3503, 0.1525, 0.3587, 0.1217, 0.3591, 0.1308, 0.3578, 0.1308, 0.356, 0.1268, 0.2089, 0.1404, 0.2195, 0.1454, 0.219, 0.152, 0.2084, 0.1472, 0.3575, 0.1081, 0.3587, 0.1217, 0.356, 0.1268, 0.351, 0.1167, 0.3591, 0.1308, 0.3588, 0.1335, 0.3576, 0.1335, 0.3578, 0.1308, 0.3365, 0.1533, 0.3503, 0.1525, 0.3533, 0.1665, 0.3377, 0.1643, 0.3539, 0.08153, 0.3822, 0.08276, 0.3798, 0.09275, 0.3575, 0.1081, 0.3518, 0.09679, 0.3822, 0.08276, 0.3837, 0.07341, 0.389, 0.07725, 0.3539, 0.08153, 0.3292, 0.08526, 0.3274, 0.06101, 0.3552, 0.06254, 0.3016, 0.086, 0.285, 0.0885, 0.2837, 0.06395, 0.3001, 0.06415, 0.3292, 0.08526, 0.3016, 0.086, 0.3001, 0.06415, 0.3274, 0.06101, 0.2795, 0.1715, 0.2673, 0.1731, 0.2666, 0.1616, 0.2798, 0.1616, 0.2673, 0.1731, 0.2503, 0.1678, 0.2544, 0.1561, 0.2666, 0.1616, 0.3181, 0.1587, 0.3365, 0.1533, 0.3377, 0.1643, 0.3168, 0.1626, 0.2503, 0.1678, 0.2434, 0.1635, 0.2462, 0.1534, 0.2544, 0.1561, 0.2195, 0.1454, 0.2333, 0.15, 0.2321, 0.1584, 0.219, 0.152, 0.2434, 0.1635, 0.2321, 0.1584, 0.2333, 0.15, 0.2462, 0.1534, 0.3125, 0.1589, 0.3181, 0.1587, 0.3168, 0.1626, 0.3135, 0.1592, 0.2798, 0.1616, 0.307, 0.1658, 0.306, 0.1686, 0.2795, 0.1715, 0.3162, 0.1709, 0.3125, 0.1589, 0.3135, 0.1592, 0.3169, 0.1706, 0.3142, 0.1744, 0.306, 0.1686, 0.307, 0.1658, 0.3139, 0.1737, 0.3637, 0.1367, 0.375, 0.1379, 0.3728, 0.1424, 0.3648, 0.1379, 0.3149, 0.1741, 0.3144, 0.1757, 0.3144, 0.1754, 0.3148, 0.1741, 0.375, 0.1379, 0.3744, 0.1523, 0.3728, 0.1549, 0.3728, 0.1424, 0.3147, 0.1739, 0.3142, 0.1744, 0.3139, 0.1737, 0.3148, 0.1732, 0.3148, 0.1741, 0.3148, 0.1739, 0.3148, 0.1739, 0.3149, 0.1741, 0.3747, 0.1659, 0.3748, 0.1661, 0.3741, 0.1671, 0.3739, 0.1659, 0.3739, 0.1659, 0.3728, 0.1549, 0.3744, 0.1523, 0.3747, 0.1659, 0.5161, 0.3281, 0.5178, 0.3503, 0.4883, 0.3296, 0.488, 0.3189, 0.3909, 0.09687, 0.3876, 0.0938, 0.389, 0.07725, 0.3578, 0.1452, 0.3553, 0.1611, 0.3531, 0.1573, 0.3565, 0.1427, 0.3586, 0.1359, 0.3578, 0.1452, 0.3565, 0.1427, 0.3585, 0.1354, 0.5292, 0.3279, 0.5311, 0.3712, 0.5178, 0.3503, 0.5161, 0.3281, 0.3648, 0.1379, 0.3586, 0.1359, 0.3585, 0.1354, 0.3637, 0.1367, 0.3365, 0.1533, 0.3181, 0.1587, 0.318, 0.1478, 0.3352, 0.1418, 0.5638, 0.2928, 0.5699, 0.2975, 0.5698, 0.3269, 0.563, 0.3221, 0.529, 0.2884, 0.5522, 0.2882, 0.5524, 0.3192, 0.5292, 0.3279, 0.5816, 0.3033, 0.5848, 0.3067, 0.5842, 0.3219, 0.5812, 0.3244, 0.5699, 0.2975, 0.5759, 0.3001, 0.5763, 0.326, 0.5698, 0.3269, 0.2389, 0.1109, 0.2281, 0.1165, 0.2176, 0.1018, 0.2296, 0.08429, 0.5759, 0.3001, 0.5816, 0.3033, 0.5812, 0.3244, 0.5763, 0.326, 0.5522, 0.2882, 0.5638, 0.2928, 0.563, 0.3221, 0.5524, 0.3192, 0.2676, 0.09646, 0.2503, 0.1044, 0.2421, 0.07369, 0.2629, 0.06882, 0.2476, 0.14, 0.2351, 0.1386, 0.2361, 0.1302, 0.2469, 0.1324, 0.2351, 0.1386, 0.2333, 0.15, 0.2195, 0.1454, 0.2207, 0.1331, 0.2581, 0.1418, 0.2476, 0.14, 0.2469, 0.1324, 0.2584, 0.1332, 0.3119, 0.1593, 0.3154, 0.1704, 0.3145, 0.1692, 0.311, 0.16, 0.3338, 0.132, 0.3117, 0.1319, 0.3031, 0.1245, 0.3326, 0.1142, 0.3485, 0.1294, 0.3338, 0.132, 0.3326, 0.1142, 0.3443, 0.1115, 0.351, 0.1167, 0.3116, 0.1548, 0.3113, 0.1575, 0.3106, 0.1588, 0.3102, 0.1581, 0.3101, 0.1536, 0.3117, 0.1319, 0.3116, 0.1548, 0.3101, 0.1536, 0.3031, 0.1245, 0.3113, 0.1575, 0.3119, 0.1593, 0.311, 0.16, 0.3106, 0.1588, 0.5137, 0.2894, 0.529, 0.2884, 0.5292, 0.3279, 0.5161, 0.3281, 0.3921, 0.08997, 0.3909, 0.09687, 0.389, 0.07725, 0.3942, 0.08344, 0.3921, 0.08997, 0.389, 0.07725, 0.3533, 0.1665, 0.3553, 0.1611, 0.3784, 0.1751, 0.3757, 0.1765, 0.0, 0.0, 0.0, 0.0, 0.0, 0.0, 0.0, 0.0, 0.3014, 0.1362, 0.3014, 0.1652, 0.2871, 0.1628, 0.2886, 0.132, 0.3007, 0.02451, 0.3006, 0.03967, 0.2966, 0.03885, 0.6979, 0.2921, 0.695, 0.2815, 0.6962, 0.2809, 0.7039, 0.2886, 0.3014, 0.07412, 0.3014, 0.08897, 0.2924, 0.08585, 0.2938, 0.07132, 0.3014, 0.119, 0.3014, 0.1362, 0.2886, 0.132, 0.2899, 0.1153, 0.6998, 0.2992, 0.6979, 0.2921, 0.7039, 0.2886, 0.7091, 0.2939, 0.3014, 0.05803, 0.3014, 0.07412, 0.2938, 0.07132, 0.2954, 0.05583, 0.3014, 0.1036, 0.3014, 0.119, 0.2899, 0.1153, 0.2912, 0.1003, 0.3014, 0.1652, 0.3014, 0.1964, 0.2854, 0.1935, 0.2871, 0.1628, 0.3006, 0.03967, 0.3014, 0.05803, 0.2954, 0.05583, 0.2966, 0.03885, 0.7051, 0.4896, 0.7001, 0.4726, 0.713, 0.4851, 0.3014, 0.08897, 0.3014, 0.1036, 0.2912, 0.1003, 0.2924, 0.08585, 0.7091, 0.2939, 0.7039, 0.2886, 0.7074, 0.2826, 0.7145, 0.2845, 0.2954, 0.05583, 0.2938, 0.07132, 0.2865, 0.06316, 0.2889, 0.04433, 0.2912, 0.1003, 0.2899, 0.1153, 0.2786, 0.1049, 0.2812, 0.09055, 0.2871, 0.1628, 0.2854, 0.1935, 0.27, 0.1857, 0.2735, 0.1564, 0.2966, 0.03885, 0.2954, 0.05583, 0.2889, 0.04433, 0.293, 0.03613, 0.713, 0.4851, 0.7001, 0.4726, 0.7617, 0.49, 0.2924, 0.08585, 0.2912, 0.1003, 0.2812, 0.09055, 0.2838, 0.07686, 0.2886, 0.132, 0.2871, 0.1628, 0.2735, 0.1564, 0.2762, 0.1207, 0.3007, 0.02451, 0.2966, 0.03885, 0.293, 0.03613, 0.7039, 0.2886, 0.6962, 0.2809, 0.7032, 0.2816, 0.7074, 0.2826, 0.2938, 0.07132, 0.2924, 0.08585, 0.2838, 0.07686, 0.2865, 0.06316, 0.2899, 0.1153, 0.2886, 0.132, 0.2762, 0.1207, 0.2786, 0.1049, 0.3007, 0.02451, 0.293, 0.03613, 0.29, 0.03176, 0.7074, 0.2826, 0.7032, 0.2816, 0.7031, 0.2769, 0.7073, 0.2756, 0.2865, 0.06316, 0.2838, 0.07686, 0.2756, 0.06181, 0.2792, 0.04468, 0.2786, 0.1049, 0.2762, 0.1207, 0.2643, 0.1029, 0.2671, 0.08799, 0.7145, 0.2845, 0.7074, 0.2826, 0.7073, 0.2756, 0.7145, 0.2737, 0.2889, 0.04433, 0.2865, 0.06316, 0.2792, 0.04468, 0.284, 0.03831, 0.2812, 0.09055, 0.2786, 0.1049, 0.2671, 0.08799, 0.2715, 0.07451, 0.2735, 0.1564, 0.27, 0.1857, 0.256, 0.174, 0.2608, 0.1468, 0.293, 0.03613, 0.2889, 0.04433, 0.284, 0.03831, 0.29, 0.03176, 0.7617, 0.49, 0.7001, 0.4726, 0.7617, 0.4572, 0.2838, 0.07686, 0.2812, 0.09055, 0.2715, 0.07451, 0.2756, 0.06181, 0.2762, 0.1207, 0.2735, 0.1564, 0.2608, 0.1468, 0.2643, 0.1029, 0.2608, 0.1468, 0.256, 0.174, 0.2441, 0.1599, 0.2498, 0.1345, 0.29, 0.03176, 0.284, 0.03831, 0.2801, 0.02983, 0.2881, 0.02578, 0.7617, 0.4572, 0.7001, 0.4726, 0.713, 0.4597, 0.2756, 0.06181, 0.2715, 0.07451, 0.2637, 0.05221, 0.268, 0.04025, 0.2643, 0.1029, 0.2608, 0.1468, 0.2498, 0.1345, 0.2545, 0.07955, 0.3007, 0.02451, 0.29, 0.03176, 0.2881, 0.02578, 0.7073, 0.2756, 0.7031, 0.2769, 0.6961, 0.2774, 0.7037, 0.2696, 0.2792, 0.04468, 0.2756, 0.06181, 0.268, 0.04025, 0.2736, 0.03492, 0.2671, 0.08799, 0.2643, 0.1029, 0.2545, 0.07955, 0.259, 0.06511, 0.7145, 0.2737, 0.7073, 0.2756, 0.7037, 0.2696, 0.7089, 0.2644, 0.284, 0.03831, 0.2792, 0.04468, 0.2736, 0.03492, 0.2801, 0.02983, 0.2715, 0.07451, 0.2671, 0.08799, 0.259, 0.06511, 0.2637, 0.05221, 0.7089, 0.2644, 0.7037, 0.2696, 0.6977, 0.2662, 0.6996, 0.2592, 0.2801, 0.02983, 0.2736, 0.03492, 0.2693, 0.02151, 0.2779, 0.01863, 0.2637, 0.05221, 0.259, 0.06511, 0.2492, 0.03798, 0.2552, 0.03142, 0.2498, 0.1345, 0.2441, 0.1599, 0.2332, 0.1453, 0.239, 0.1206, 0.2881, 0.02578, 0.2801, 0.02983, 0.2779, 0.01863, 0.2877, 0.01824, 0.713, 0.4597, 0.7001, 0.4726, 0.7051, 0.4552, 0.268, 0.04025, 0.2637, 0.05221, 0.2552, 0.03142, 0.2618, 0.02586, 0.2545, 0.07955, 0.2498, 0.1345, 0.239, 0.1206, 0.2436, 0.04554, 0.3007, 0.02451, 0.2881, 0.02578, 0.2877, 0.01824, 0.7037, 0.2696, 0.6961, 0.2774, 0.695, 0.2768, 0.6977, 0.2662, 0.2736, 0.03492, 0.268, 0.04025, 0.2618, 0.02586, 0.2693, 0.02151, 0.259, 0.06511, 0.2545, 0.07955, 0.2436, 0.04554, 0.2492, 0.03798, 0.2436, 0.04554, 0.239, 0.1206, 0.2258, 0.1061, 0.2315, 0.02907, 0.3007, 0.02451, 0.2877, 0.01824, 0.2899, 0.009829, 0.6977, 0.2662, 0.695, 0.2768, 0.6937, 0.2768, 0.6909, 0.2663, 0.2693, 0.02151, 0.2618, 0.02586, 0.2563, 0.005756, 0.267, 0.003026, 0.2492, 0.03798, 0.2436, 0.04554, 0.2315, 0.02907, 0.2385, 0.01923, 0.6996, 0.2592, 0.6977, 0.2662, 0.6909, 0.2663, 0.6889, 0.2592, 0.2779, 0.01863, 0.2693, 0.02151, 0.267, 0.003026, 0.2782, 0.004015, 0.2552, 0.03142, 0.2492, 0.03798, 0.2385, 0.01923, 0.2468, 0.01133, 0.239, 0.1206, 0.2332, 0.1453, 0.222, 0.1324, 0.2258, 0.1061, 0.2877, 0.01824, 0.2779, 0.01863, 0.2782, 0.004015, 0.2899, 0.009829, 0.7051, 0.4552, 0.7001, 0.4726, 0.6959, 0.4551, 0.2618, 0.02586, 0.2552, 0.03142, 0.2468, 0.01133, 0.2563, 0.005756, 0.3757, 0.1061, 0.381, 0.1323, 0.3697, 0.1455, 0.364, 0.1207, 0.3114, 0.009837, 0.3231, 0.00402, 0.3235, 0.01865, 0.3136, 0.01826, 0.6959, 0.4551, 0.7001, 0.4726, 0.6879, 0.4597, 0.345, 0.005749, 0.3546, 0.01131, 0.3462, 0.03144, 0.3395, 0.02588, 0.3699, 0.02907, 0.3757, 0.1061, 0.364, 0.1207, 0.3586, 0.05126, 0.3007, 0.02451, 0.3114, 0.009837, 0.3136, 0.01826, 0.6909, 0.2663, 0.6937, 0.2768, 0.6927, 0.2774, 0.6849, 0.2697, 0.3344, 0.003026, 0.345, 0.005749, 0.3395, 0.02588, 0.332, 0.02152, 0.3629, 0.01923, 0.3699, 0.02907, 0.3586, 0.05126, 0.3522, 0.03803, 0.6889, 0.2592, 0.6909, 0.2663, 0.6849, 0.2697, 0.6796, 0.2646, 0.3231, 0.00402, 0.3344, 0.003026, 0.332, 0.02152, 0.3235, 0.01865, 0.3546, 0.01131, 0.3629, 0.01923, 0.3522, 0.03803, 0.3462, 0.03144, 0.3522, 0.03803, 0.3586, 0.05126, 0.3484, 0.07962, 0.3439, 0.0652, 0.6796, 0.2646, 0.6849, 0.2697, 0.6814, 0.2757, 0.6743, 0.2739, 0.3235, 0.01865, 0.332, 0.02152, 0.3277, 0.03493, 0.3212, 0.02986, 0.3462, 0.03144, 0.3522, 0.03803, 0.3439, 0.0652, 0.3391, 0.05229, 0.364, 0.1207, 0.3697, 0.1455, 0.3588, 0.16, 0.3532, 0.1345, 0.3136, 0.01826, 0.3235, 0.01865, 0.3212, 0.02986, 0.3133, 0.0258, 0.6879, 0.4597, 0.7001, 0.4726, 0.639, 0.4571, 0.3395, 0.02588, 0.3462, 0.03144, 0.3391, 0.05229, 0.3333, 0.04033, 0.3586, 0.05126, 0.364, 0.1207, 0.3532, 0.1345, 0.3484, 0.07962, 0.3007, 0.02451, 0.3136, 0.01826, 0.3133, 0.0258, 0.6849, 0.2697, 0.6927, 0.2774, 0.6856, 0.277, 0.6814, 0.2757, 0.332, 0.02152, 0.3395, 0.02588, 0.3333, 0.04033, 0.3277, 0.03493, 0.3484, 0.07962, 0.3532, 0.1345, 0.3421, 0.147, 0.3386, 0.1031, 0.3007, 0.02451, 0.3133, 0.0258, 0.3113, 0.03178, 0.6814, 0.2757, 0.6856, 0.277, 0.6856, 0.2817, 0.6814, 0.2827, 0.3277, 0.03493, 0.3333, 0.04033, 0.3272, 0.0619, 0.3222, 0.04469, 0.3439, 0.0652, 0.3484, 0.07962, 0.3386, 0.1031, 0.3358, 0.0882, 0.6743, 0.2739, 0.6814, 0.2757, 0.6814, 0.2827, 0.6742, 0.2847, 0.3212, 0.02986, 0.3277, 0.03493, 0.3222, 0.04469, 0.3173, 0.03839, 0.3391, 0.05229, 0.3439, 0.0652, 0.3358, 0.0882, 0.3314, 0.07465, 0.3532, 0.1345, 0.3588, 0.16, 0.3469, 0.1742, 0.3421, 0.147, 0.3133, 0.0258, 0.3212, 0.02986, 0.3173, 0.03839, 0.3113, 0.03178, 0.639, 0.4571, 0.7001, 0.4726, 0.639, 0.4899, 0.3333, 0.04033, 0.3391, 0.05229, 0.3314, 0.07465, 0.3272, 0.0619, 0.3314, 0.07465, 0.3358, 0.0882, 0.3242, 0.1051, 0.3217, 0.09068, 0.3421, 0.147, 0.3469, 0.1742, 0.333, 0.186, 0.3293, 0.1567, 0.3113, 0.03178, 0.3173, 0.03839, 0.3123, 0.04438, 0.3083, 0.03614, 0.639, 0.4899, 0.7001, 0.4726, 0.6879, 0.4851, 0.3272, 0.0619, 0.3314, 0.07465, 0.3217, 0.09068, 0.3191, 0.0769, 0.3386, 0.1031, 0.3421, 0.147, 0.3293, 0.1567, 0.3266, 0.1211, 0.3007, 0.02451, 0.3113, 0.03178, 0.3083, 0.03614, 0.6814, 0.2827, 0.6856, 0.2817, 0.6927, 0.2809, 0.6849, 0.2887, 0.3222, 0.04469, 0.3272, 0.0619, 0.3191, 0.0769, 0.3163, 0.06316, 0.3358, 0.0882, 0.3386, 0.1031, 0.3266, 0.1211, 0.3242, 0.1051, 0.6742, 0.2847, 0.6814, 0.2827, 0.6849, 0.2887, 0.6798, 0.294, 0.3173, 0.03839, 0.3222, 0.04469, 0.3163, 0.06316, 0.3123, 0.04438, 0.3242, 0.1051, 0.3266, 0.1211, 0.3142, 0.132, 0.3129, 0.1154, 0.6798, 0.294, 0.6849, 0.2887, 0.691, 0.2922, 0.6891, 0.2993, 0.3123, 0.04438, 0.3163, 0.06316, 0.309, 0.07133, 0.3074, 0.05586, 0.3217, 0.09068, 0.3242, 0.1051, 0.3129, 0.1154, 0.3116, 0.1003, 0.3293, 0.1567, 0.333, 0.186, 0.3175, 0.1934, 0.3156, 0.1627, 0.3083, 0.03614, 0.3123, 0.04438, 0.3074, 0.05586, 0.3047, 0.03886, 0.6879, 0.4851, 0.7001, 0.4726, 0.6959, 0.4896, 0.3191, 0.0769, 0.3217, 0.09068, 0.3116, 0.1003, 0.3104, 0.08591, 0.3266, 0.1211, 0.3293, 0.1567, 0.3156, 0.1627, 0.3142, 0.132, 0.3007, 0.02451, 0.3083, 0.03614, 0.3047, 0.03886, 0.6849, 0.2887, 0.6927, 0.2809, 0.6938, 0.2815, 0.691, 0.2922, 0.3163, 0.06316, 0.3191, 0.0769, 0.3104, 0.08591, 0.309, 0.07133, 0.3104, 0.08591, 0.3116, 0.1003, 0.3014, 0.1036, 0.3014, 0.08897, 0.3142, 0.132, 0.3156, 0.1627, 0.3014, 0.1652, 0.3014, 0.1362, 0.3007, 0.02451, 0.3047, 0.03886, 0.3006, 0.03967, 0.691, 0.2922, 0.6938, 0.2815, 0.695, 0.2815, 0.6979, 0.2921, 0.309, 0.07133, 0.3104, 0.08591, 0.3014, 0.08897, 0.3014, 0.07412, 0.3129, 0.1154, 0.3142, 0.132, 0.3014, 0.1362, 0.3014, 0.119, 0.6891, 0.2993, 0.691, 0.2922, 0.6979, 0.2921, 0.6998, 0.2992, 0.3074, 0.05586, 0.309, 0.07133, 0.3014, 0.07412, 0.3014, 0.05803, 0.3116, 0.1003, 0.3129, 0.1154, 0.3014, 0.119, 0.3014, 0.1036, 0.3156, 0.1627, 0.3175, 0.1934, 0.3014, 0.1964, 0.3014, 0.1652, 0.3047, 0.03886, 0.3074, 0.05586, 0.3014, 0.05803, 0.3006, 0.03967, 0.6959, 0.4896, 0.7001, 0.4726, 0.7051, 0.4896, 0.285, 0.0885, 0.2676, 0.09646, 0.2629, 0.06882, 0.2837, 0.06395, 0.285, 0.0885, 0.2874, 0.1125, 0.2835, 0.1192, 0.2676, 0.09646, 0.2908, 0.1243, 0.2843, 0.1307, 0.2813, 0.1264, 0.2835, 0.1192, 0.2835, 0.1192, 0.2874, 0.1125, 0.2584, 0.1332, 0.2469, 0.1324, 0.2445, 0.124, 0.2572, 0.1259, 0.271, 0.1309, 0.2584, 0.1332, 0.2572, 0.1259, 0.271, 0.1242, 0.2234, 0.1232, 0.2135, 0.112, 0.2176, 0.1018, 0.2281, 0.1165, 0.2469, 0.1324, 0.2361, 0.1302, 0.2352, 0.1222, 0.2445, 0.124, 0.271, 0.1242, 0.2835, 0.1192, 0.2813, 0.1264, 0.271, 0.1309, 0.2361, 0.1302, 0.2234, 0.1232, 0.2281, 0.1165, 0.2352, 0.1222, 0.2572, 0.1259, 0.2445, 0.124, 0.2389, 0.1109, 0.2503, 0.1044])
me_cube_002.materials.append(mat_wl_frog)
me_cube_002.use_remesh_fix_poles = True
me_cube_002.use_remesh_preserve_attributes = False
me_cube_002.use_mirror_x = True
me_cube_002.use_mirror_vertex_groups = False
me_cube_002.update()
me_cube = bpy.data.meshes.new('Cube')
me_cube.from_pydata([(-0.08243, -1.084, 1.585), (-0.1251, -1.012, 1.878), (-0.5863, 0.6236, -0.3517), (-0.15, 0.9003, 0.2951), (0.08243, -1.084, 1.585), (0.1251, -1.012, 1.878), (0.5863, 0.6236, -0.3517), (0.15, 0.9003, 0.2951), (-0.3901, -0.7975, 1.113), (-0.3367, -0.5491, 1.922), (0.3901, -0.7975, 1.113), (0.3367, -0.5491, 1.922), (-0.5378, 0.3302, 1.476), (0.8617, 0.04172, -0.3036), (-0.8617, 0.04172, -0.3036), (0.5378, 0.3302, 1.476), (-0.2871, 0.7171, 0.9497), (0.7919, 0.4294, -0.4498), (-0.7919, 0.4294, -0.4498), (0.2871, 0.7171, 0.9497), (-0.6646, -0.412, 0.2479), (0.4271, -0.1724, 1.764), (-0.4271, -0.1724, 1.764), (0.6646, -0.412, 0.2479), (-0.4238, -0.7049, 0.7602), (0.3198, -0.3846, 1.862), (-0.3198, -0.3846, 1.862), (0.4238, -0.7049, 0.7602), (-0.4978, 0.1003, 1.61), (0.766, -0.184, -0.1), (-0.766, -0.184, -0.1), (0.4978, 0.1003, 1.61), (-0.2425, -0.9795, 1.388), (0.1672, -0.8431, 1.932), (-0.1672, -0.8431, 1.932), (0.2425, -0.9795, 1.388), (-0.202, -1.054, 1.597), (-0.4894, 0.7364, -0.1274), (0.4894, 0.7364, -0.1274), (0.202, -1.054, 1.597), (0.6825, -0.6858, 1.16), (-0.6825, -0.6858, 1.16), (1.277, 0.1602, 0.4551), (-1.277, 0.1602, 0.4551), (0.661, 0.554, 0.1873), (-0.661, 0.554, 0.1873), (-1.001, -0.3137, 0.8473), (1.001, -0.3057, 0.9186), (-0.7736, -0.4549, 0.9833), (0.7737, -0.4372, 1.148), (1.206, -0.07475, 0.6008), (-1.206, -0.07475, 0.6008), (-0.4305, -0.931, 1.399), (0.4305, -0.931, 1.399), (0.0, 0.6985, -0.45), (0.0, 0.9003, 0.2951), (0.0, -1.091, 1.596), (0.0, -1.033, 1.862), (0.0, -0.5256, 1.934), (0.0, -0.7838, 1.064), (0.0, -0.02186, -0.6548), (0.0, 0.364, 1.617), (0.0, 0.7172, 0.9685), (0.0, 0.5017, -0.6628), (0.0, -0.416, 0.01145), (0.0, -0.1642, 1.764), (0.0, -0.7025, 0.6254), (0.0, -0.3741, 1.866), (0.0, 0.1162, 1.651), (0.0, -0.197, -0.4315), (0.0, -0.8417, 1.952), (0.0, -0.9863, 1.389), (0.0, -1.095, 1.682), (0.0, 0.8957, -0.1829), (-0.2103, -1.044, 1.686), (-0.2625, 0.8468, 0.07686), (0.2625, 0.8468, 0.07686), (0.2103, -1.044, 1.686), (0.6885, -0.6166, 1.458), (-0.6885, -0.6166, 1.458), (1.02, 0.2934, 1.111), (-1.02, 0.2934, 1.111), (0.5357, 0.6306, 0.5419), (-0.5357, 0.6306, 0.5419), (-0.7522, -0.2519, 1.499), (0.7522, -0.2519, 1.499), (-0.5478, -0.4099, 1.529), (0.5478, -0.4099, 1.529), (1.082, 0.05496, 1.239), (-1.082, 0.05496, 1.239), (-0.4543, -0.8895, 1.578), (0.4543, -0.8895, 1.578), (0.0, -1.081, 1.777), (0.0, 0.898, 0.05613), (-0.575, -0.746, 2.053), (-0.4387, -0.77, 2.048), (-0.2949, -0.7749, 2.011), (-0.1654, -0.7598, 1.948), (-0.07009, -0.7271, 1.867), (-0.02334, -0.6817, 1.783), (-0.0323, -0.6307, 1.706), (-0.6143, -0.7531, 1.996), (-0.5337, -0.785, 1.868), (-0.419, -0.7944, 1.776), (-0.2998, -0.7809, 1.693), (-0.1942, -0.7466, 1.633), (-0.1184, -0.6966, 1.603), (-0.08372, -0.6387, 1.609), (0.3817, -0.9634, 1.622), (-0.6857, -0.7305, 1.932), (-0.6658, -0.7432, 1.748), (-0.5916, -0.7398, 1.62), (-0.4866, -0.7218, 1.524), (-0.3668, -0.692, 1.476), (-0.2504, -0.6549, 1.483), (-0.1552, -0.6161, 1.544), (-0.3817, -0.9634, 1.622), (0.0, -1.051, 1.516), (-0.7354, -0.6905, 1.937), (-0.7575, -0.6692, 1.759), (-0.7115, -0.6432, 1.633), (-0.6164, -0.6172, 1.538), (-0.4867, -0.5954, 1.489), (-0.3422, -0.5809, 1.493), (-0.2049, -0.5761, 1.55), (0.0, -0.9194, 1.925), (0.3143, -1.003, 1.501), (-0.7342, -0.6565, 2.01), (-0.7553, -0.6064, 1.893), (-0.7085, -0.5611, 1.808), (-0.6132, -0.5284, 1.728), (-0.4837, -0.5133, 1.665), (-0.3399, -0.5181, 1.628), (-0.2036, -0.5421, 1.622), (-0.3143, -1.003, 1.501), (0.144, -1.049, 1.516), (-0.6949, -0.6494, 2.066), (-0.6602, -0.5915, 2.073), (-0.5844, -0.5416, 2.043), (-0.4788, -0.5073, 1.982), (-0.3596, -0.4938, 1.899), (-0.2449, -0.5032, 1.807), (-0.1522, -0.534, 1.72), (-0.2056, -0.918, 1.935), (0.2056, -0.918, 1.935), (-0.6312, -0.6746, 2.115), (-0.5282, -0.6333, 2.193), (-0.4118, -0.5961, 2.2), (-0.292, -0.5663, 2.152), (-0.187, -0.5483, 2.056), (-0.1128, -0.5449, 1.927), (-0.08073, -0.5566, 1.785), (-0.09561, -0.5816, 1.65), (-0.683, -0.7065, 2.025), (-0.5815, -0.7146, 2.11), (-0.4364, -0.7072, 2.182), (-0.2919, -0.6928, 2.186), (-0.1622, -0.6709, 2.137), (-0.0671, -0.645, 2.043), (-0.02105, -0.6189, 1.917), (-0.03106, -0.5967, 1.779), (-0.144, -1.049, 1.516), (-0.4098, 0.8031, 0.01095), (0.4098, 0.8031, 0.01095), (0.2101, -1.048, 1.643), (0.7322, -0.647, 1.3), (-0.7322, -0.647, 1.3), (1.211, 0.2303, 0.7892), (-1.211, 0.2303, 0.7892), (0.6477, 0.5923, 0.3646), (-0.6477, 0.5923, 0.3646), (-0.949, -0.2828, 1.173), (0.9491, -0.2788, 1.209), (-0.7147, -0.4329, 1.244), (0.7147, -0.424, 1.326), (1.19, -0.00181, 0.9397), (-1.19, -0.00181, 0.9397), (-0.4956, -0.9096, 1.482), (0.4956, -0.9096, 1.482), (0.0, -1.088, 1.729), (0.0, 0.8968, -0.06338), (-0.2101, -1.048, 1.643), (-0.3934, -0.9827, 1.555), (0.3934, -0.9827, 1.555), (-0.5092, 0.6925, -0.246), (0.5092, 0.6925, -0.246), (0.1478, -1.068, 1.586), (0.6486, -0.7348, 1.112), (-0.6486, -0.7348, 1.112), (1.103, 0.07897, 0.01863), (-1.103, 0.07897, 0.01863), (0.7065, 0.5035, -0.1293), (-0.7065, 0.5035, -0.1293), (-0.8118, -0.3681, 0.5172), (0.9107, -0.3555, 0.5354), (-0.7126, -0.5739, 0.8612), (0.7126, -0.565, 0.9433), (1.091, -0.1244, 0.1751), (-1.091, -0.1244, 0.1751), (-0.3861, -0.9546, 1.387), (0.3861, -0.9546, 1.387), (-0.1478, -1.068, 1.586), (0.0, 0.7971, -0.3164), (0.0, -1.093, 1.639), (-0.2526, -1.028, 1.506), (0.2526, -1.028, 1.506), (-0.844, 0.2681, -0.4238), (0.4875, 0.5089, 1.302), (-0.4875, 0.5089, 1.302), (0.844, 0.2681, -0.4238), (-1.098, 0.4153, 0.3117), (1.098, 0.4153, 0.3117), (0.0, 0.5396, 1.443), (0.0, 0.1726, -0.7406), (-0.8768, 0.4603, 0.9219), (0.8768, 0.4603, 0.9219), (1.066, 0.4212, 0.6021), (-1.066, 0.4212, 0.6021), (0.9493, 0.3538, -0.01092), (-0.9493, 0.3538, -0.01092), (-1.139, 0.4744, 0.2168), (-0.9143, 0.6342, 0.1286), (-0.7865, 0.7233, -0.03316), (-0.8184, 0.6979, -0.1952), (-0.9344, 0.5828, -0.1743), (-1.128, 0.4409, 0.0133), (-1.467, 0.5003, 0.3669), (-1.159, 0.7073, 0.3287), (-0.9952, 0.8335, 0.03224), (-1.051, 0.8024, -0.2451), (-1.203, 0.6327, -0.2787), (-1.465, 0.4584, 0.03403), (-2.15, 0.7507, 0.374), (-1.943, 0.8978, 0.2927), (-1.825, 0.9798, 0.1438), (-1.859, 0.9406, -0.04996), (-2.0, 0.8579, -0.03715), (-2.171, 0.7546, 0.1473), (-2.398, 0.8392, 0.3465), (-2.085, 0.9531, 0.3138), (-1.919, 0.996, 0.2184), (-1.93, 0.9796, 0.05066), (-2.085, 0.9142, 0.04912), (-2.386, 0.8292, 0.1615), (-2.501, 0.9827, 0.2561), (-2.133, 1.031, 0.3983), (-1.902, 1.052, 0.2097), (-1.894, 1.03, 0.02062), (-2.117, 0.9817, -0.01345), (-2.467, 0.9438, 0.04952), (-2.437, 1.121, 0.3172), (-2.155, 1.161, 0.336), (-1.972, 1.176, 0.2812), (-1.965, 1.159, 0.1343), (-2.139, 1.121, 0.1078), (-2.411, 1.091, 0.1567), (-2.409, 1.378, 0.1629), (-2.254, 1.4, 0.1731), (-2.154, 1.408, 0.1432), (-2.151, 1.398, 0.06295), (-2.246, 1.378, 0.04848), (-2.394, 1.362, 0.07521)], [], [(83, 16, 3, 75), (93, 55, 7, 76), (108, 144, 5, 77), (92, 57, 1, 74), (117, 135, 4, 56), (125, 143, 1, 57), (67, 26, 9, 58), (66, 27, 10, 59), (87, 25, 11, 78), (90, 34, 9, 79), (215, 207, 15, 80), (213, 209, 13, 60), (212, 208, 12, 61), (89, 28, 12, 81), (55, 3, 16, 62), (54, 6, 17, 63), (76, 7, 19, 82), (214, 208, 16, 83), (86, 26, 22, 84), (88, 31, 21, 85), (69, 29, 23, 64), (68, 28, 22, 65), (79, 9, 26, 86), (85, 21, 25, 87), (64, 23, 27, 66), (65, 22, 26, 67), (61, 12, 28, 68), (60, 13, 29, 69), (80, 15, 31, 88), (84, 22, 28, 89), (116, 143, 34, 90), (58, 9, 34, 70), (59, 10, 35, 71), (78, 11, 33, 91), (187, 40, 53, 200), (204, 134, 52, 199), (193, 46, 51, 198), (189, 42, 50, 197), (194, 47, 49, 196), (188, 41, 48, 195), (197, 50, 47, 194), (195, 48, 46, 193), (210, 45, 221, 220), (185, 38, 44, 191), (198, 51, 43, 190), (218, 211, 42, 189), (199, 52, 41, 188), (196, 49, 40, 187), (203, 72, 36, 201), (205, 126, 39, 186), (202, 73, 38, 185), (219, 210, 220, 225), (184, 37, 73, 202), (186, 39, 72, 203), (8, 59, 71, 32), (11, 58, 70, 33), (14, 60, 69, 30), (15, 61, 68, 31), (21, 65, 67, 25), (20, 64, 66, 24), (31, 68, 65, 21), (30, 69, 64, 20), (2, 54, 63, 18), (7, 55, 62, 19), (207, 212, 61, 15), (206, 213, 60, 14), (24, 66, 59, 8), (25, 67, 58, 11), (144, 125, 57, 5), (161, 117, 56, 0), (77, 5, 57, 92), (75, 3, 55, 93), (162, 75, 93, 180), (164, 77, 92, 179), (165, 78, 91, 178), (182, 116, 90, 177), (171, 84, 89, 176), (167, 80, 88, 175), (172, 85, 87, 174), (166, 79, 86, 173), (175, 88, 85, 172), (173, 86, 84, 171), (217, 214, 83, 170), (163, 76, 82, 169), (176, 89, 81, 168), (216, 215, 80, 167), (177, 90, 79, 166), (174, 87, 78, 165), (179, 92, 74, 181), (183, 108, 77, 164), (180, 93, 76, 163), (170, 83, 75, 162), (156, 155, 95, 96), (154, 153, 94), (152, 160, 100), (159, 158, 98, 99), (157, 156, 96, 97), (155, 154, 94, 95), (160, 159, 99, 100), (158, 157, 97, 98), (99, 98, 105, 106), (97, 96, 103, 104), (95, 94, 101, 102), (100, 99, 106, 107), (98, 97, 104, 105), (96, 95, 102, 103), (94, 153, 101), (152, 100, 107), (107, 106, 114, 115), (105, 104, 112, 113), (103, 102, 110, 111), (101, 153, 109), (152, 107, 115), (106, 105, 113, 114), (104, 103, 111, 112), (102, 101, 109, 110), (113, 112, 121, 122), (111, 110, 119, 120), (109, 153, 118), (152, 115, 124), (114, 113, 122, 123), (112, 111, 120, 121), (110, 109, 118, 119), (115, 114, 123, 124), (152, 124, 133), (123, 122, 131, 132), (121, 120, 129, 130), (119, 118, 127, 128), (124, 123, 132, 133), (122, 121, 130, 131), (120, 119, 128, 129), (118, 153, 127), (130, 129, 138, 139), (128, 127, 136, 137), (133, 132, 141, 142), (131, 130, 139, 140), (129, 128, 137, 138), (127, 153, 136), (152, 133, 142), (132, 131, 140, 141), (142, 141, 150, 151), (140, 139, 148, 149), (138, 137, 146, 147), (136, 153, 145), (152, 142, 151), (141, 140, 149, 150), (139, 138, 147, 148), (137, 136, 145, 146), (147, 146, 155, 156), (145, 153, 154), (152, 151, 160), (150, 149, 158, 159), (148, 147, 156, 157), (146, 145, 154, 155), (151, 150, 159, 160), (149, 148, 157, 158), (178, 91, 108, 183), (181, 74, 116, 182), (32, 71, 117, 161), (33, 70, 125, 144), (200, 53, 126, 205), (201, 36, 134, 204), (74, 1, 143, 116), (70, 34, 143, 125), (71, 35, 135, 117), (91, 33, 144, 108), (36, 181, 182, 134), (53, 178, 183, 126), (45, 170, 162, 37), (73, 180, 163, 38), (126, 183, 164, 39), (72, 179, 181, 36), (49, 174, 165, 40), (52, 177, 166, 41), (211, 216, 167, 42), (51, 176, 168, 43), (38, 163, 169, 44), (210, 217, 170, 45), (48, 173, 171, 46), (50, 175, 172, 47), (41, 166, 173, 48), (47, 172, 174, 49), (42, 167, 175, 50), (46, 171, 176, 51), (134, 182, 177, 52), (40, 165, 178, 53), (39, 164, 179, 72), (37, 162, 180, 73), (0, 201, 204, 161), (35, 200, 205, 135), (4, 186, 203, 56), (2, 184, 202, 54), (18, 192, 184, 2), (54, 202, 185, 6), (135, 205, 186, 4), (56, 203, 201, 0), (27, 196, 187, 10), (32, 199, 188, 8), (209, 218, 189, 13), (30, 198, 190, 14), (6, 185, 191, 17), (206, 219, 192, 18), (24, 195, 193, 20), (29, 197, 194, 23), (8, 188, 195, 24), (23, 194, 196, 27), (13, 189, 197, 29), (20, 193, 198, 30), (161, 204, 199, 32), (10, 187, 200, 35), (14, 190, 219, 206), (17, 191, 218, 209), (43, 168, 217, 210), (44, 169, 216, 211), (169, 82, 215, 216), (168, 81, 214, 217), (18, 63, 213, 206), (19, 62, 212, 207), (191, 44, 211, 218), (190, 43, 210, 219), (81, 12, 208, 214), (62, 16, 208, 212), (63, 17, 209, 213), (82, 19, 207, 215), (225, 220, 226, 231), (221, 222, 228, 227), (45, 37, 222, 221), (184, 192, 224, 223), (192, 219, 225, 224), (37, 184, 223, 222), (230, 231, 237, 236), (226, 227, 233, 232), (223, 224, 230, 229), (222, 223, 229, 228), (220, 221, 227, 226), (224, 225, 231, 230), (235, 236, 242, 241), (237, 232, 238, 243), (227, 228, 234, 233), (231, 226, 232, 237), (229, 230, 236, 235), (228, 229, 235, 234), (239, 240, 246, 245), (242, 243, 249, 248), (234, 235, 241, 240), (232, 233, 239, 238), (236, 237, 243, 242), (233, 234, 240, 239), (247, 248, 254, 253), (249, 244, 250, 255), (243, 238, 244, 249), (241, 242, 248, 247), (240, 241, 247, 246), (238, 239, 245, 244), (251, 252, 258, 257), (254, 255, 261, 260), (246, 247, 253, 252), (244, 245, 251, 250), (248, 249, 255, 254), (245, 246, 252, 251), (261, 256, 257, 260), (260, 257, 258, 259), (255, 250, 256, 261), (253, 254, 260, 259), (252, 253, 259, 258), (250, 251, 257, 256)])
me_cube.polygons.foreach_set('use_smooth', [True] * 266)
_uv = me_cube.uv_layers.new(name='UVMap')
_uv.uv.foreach_set('vector', [0.5625, 0.2255, 0.625, 0.2255, 0.625, 0.25, 0.5625, 0.25, 0.5625, 0.375, 0.625, 0.375, 0.625, 0.5, 0.5625, 0.5, 0.5809, 0.7435, 0.6558, 0.7437, 0.625, 0.75, 0.5625, 0.75, 0.5625, 0.875, 0.625, 0.875, 0.625, 1.0, 0.5625, 1.0, 0.25, 0.744, 0.3718, 0.7435, 0.375, 0.75, 0.25, 0.75, 0.75, 0.7442, 0.8581, 0.7441, 0.875, 0.75, 0.75, 0.75, 0.73, 0.6812, 0.8, 0.6792, 0.825, 0.7, 0.75, 0.7, 0.25, 0.6792, 0.375, 0.6792, 0.375, 0.7, 0.25, 0.7, 0.58, 0.6812, 0.6601, 0.6832, 0.675, 0.7, 0.5875, 0.7, 0.5482, 0.006591, 0.5964, 0.003181, 0.5866, 0.03762, 0.5433, 0.04381, 0.5716, 0.5577, 0.6433, 0.5577, 0.6651, 0.5829, 0.5825, 0.5829, 0.25, 0.5577, 0.375, 0.5577, 0.375, 0.5829, 0.25, 0.5829, 0.75, 0.5577, 0.8567, 0.5577, 0.8349, 0.5829, 0.75, 0.5829, 0.5647, 0.1354, 0.6294, 0.1337, 0.6321, 0.168, 0.566, 0.1676, 0.75, 0.5, 0.875, 0.5, 0.875, 0.5245, 0.75, 0.5245, 0.25, 0.5, 0.375, 0.5, 0.375, 0.5245, 0.25, 0.5245, 0.5625, 0.5, 0.625, 0.5, 0.625, 0.5245, 0.5625, 0.5245, 0.5655, 0.1933, 0.631, 0.1943, 0.625, 0.2255, 0.5625, 0.2255, 0.5351, 0.06423, 0.5701, 0.05765, 0.593, 0.08792, 0.5465, 0.09496, 0.6, 0.6129, 0.7, 0.6129, 0.7, 0.648, 0.6, 0.648, 0.25, 0.6129, 0.375, 0.6129, 0.375, 0.648, 0.25, 0.648, 0.75, 0.6129, 0.8, 0.6129, 0.8, 0.648, 0.75, 0.648, 0.5433, 0.04381, 0.5866, 0.03762, 0.5701, 0.05765, 0.5351, 0.06423, 0.6, 0.648, 0.7, 0.648, 0.6601, 0.6832, 0.58, 0.6812, 0.25, 0.648, 0.375, 0.648, 0.375, 0.6792, 0.25, 0.6792, 0.75, 0.648, 0.8, 0.648, 0.8, 0.6792, 0.73, 0.6812, 0.75, 0.5829, 0.8349, 0.5829, 0.8, 0.6129, 0.75, 0.6129, 0.25, 0.5829, 0.375, 0.5829, 0.375, 0.6129, 0.25, 0.6129, 0.5825, 0.5829, 0.6651, 0.5829, 0.7, 0.6129, 0.6, 0.6129, 0.5465, 0.09496, 0.593, 0.08792, 0.6294, 0.1337, 0.5647, 0.1354, 0.5547, 0.004186, 0.6068, 0.002004, 0.5964, 0.003181, 0.5482, 0.006591, 0.75, 0.7, 0.825, 0.7, 0.825, 0.74, 0.75, 0.74, 0.25, 0.7, 0.375, 0.7, 0.375, 0.74, 0.25, 0.74, 0.5875, 0.7, 0.675, 0.7, 0.675, 0.74, 0.5875, 0.74, 0.4564, 0.6998, 0.5, 0.7, 0.5, 0.74, 0.458, 0.7401, 0.4536, 0.006586, 0.4996, 0.006483, 0.5, 0.01, 0.458, 0.009889, 0.4454, 0.1062, 0.5, 0.102, 0.5, 0.1371, 0.441, 0.1398, 0.4412, 0.5802, 0.5, 0.5829, 0.5, 0.6129, 0.441, 0.6102, 0.4456, 0.6436, 0.5, 0.648, 0.5, 0.6792, 0.4473, 0.6765, 0.4585, 0.05052, 0.5, 0.05, 0.5, 0.0708, 0.4494, 0.0729, 0.441, 0.6102, 0.5, 0.6129, 0.5, 0.648, 0.4456, 0.6436, 0.4494, 0.0729, 0.5, 0.0708, 0.5, 0.102, 0.4454, 0.1062, 0.5, 0.1923, 0.5, 0.2255, 0.5, 0.2255, 0.5, 0.1923, 0.434, 0.5019, 0.5, 0.5, 0.5, 0.5245, 0.4374, 0.5286, 0.441, 0.1398, 0.5, 0.1371, 0.5, 0.1671, 0.4412, 0.1698, 0.4402, 0.5569, 0.5, 0.5577, 0.5, 0.5829, 0.4412, 0.5802, 0.458, 0.009889, 0.5, 0.01, 0.5, 0.05, 0.4585, 0.05052, 0.4473, 0.6765, 0.5, 0.6792, 0.5, 0.7, 0.4564, 0.6998, 0.4375, 0.875, 0.5, 0.875, 0.5, 1.0, 0.4468, 1.006, 0.4534, 0.7434, 0.4993, 0.7435, 0.5, 0.75, 0.4501, 0.7499, 0.4375, 0.375, 0.5, 0.375, 0.5, 0.5, 0.434, 0.5019, 0.4402, 0.1931, 0.5, 0.1923, 0.5, 0.1923, 0.4402, 0.1931, 0.434, 0.2481, 0.5, 0.25, 0.5, 0.375, 0.4375, 0.375, 0.4501, 0.7499, 0.5, 0.75, 0.5, 0.875, 0.4375, 0.875, 0.125, 0.7, 0.25, 0.7, 0.25, 0.74, 0.125, 0.74, 0.675, 0.7, 0.75, 0.7, 0.75, 0.74, 0.675, 0.74, 0.125, 0.5829, 0.25, 0.5829, 0.25, 0.6129, 0.125, 0.6129, 0.6651, 0.5829, 0.75, 0.5829, 0.75, 0.6129, 0.7, 0.6129, 0.7, 0.648, 0.75, 0.648, 0.73, 0.6812, 0.6601, 0.6832, 0.125, 0.648, 0.25, 0.648, 0.25, 0.6792, 0.125, 0.6792, 0.7, 0.6129, 0.75, 0.6129, 0.75, 0.648, 0.7, 0.648, 0.125, 0.6129, 0.25, 0.6129, 0.25, 0.648, 0.125, 0.648, 0.125, 0.5, 0.25, 0.5, 0.25, 0.5245, 0.125, 0.5245, 0.625, 0.5, 0.75, 0.5, 0.75, 0.5245, 0.625, 0.5245, 0.6433, 0.5577, 0.75, 0.5577, 0.75, 0.5829, 0.6651, 0.5829, 0.125, 0.5577, 0.25, 0.5577, 0.25, 0.5829, 0.125, 0.5829, 0.125, 0.6792, 0.25, 0.6792, 0.25, 0.7, 0.125, 0.7, 0.6601, 0.6832, 0.73, 0.6812, 0.75, 0.7, 0.675, 0.7, 0.6558, 0.7437, 0.75, 0.7442, 0.75, 0.75, 0.625, 0.75, 0.1182, 0.7438, 0.25, 0.744, 0.25, 0.75, 0.125, 0.75, 0.5625, 0.75, 0.625, 0.75, 0.625, 0.875, 0.5625, 0.875, 0.5625, 0.25, 0.625, 0.25, 0.625, 0.375, 0.5625, 0.375, 0.5312, 0.25, 0.5625, 0.25, 0.5625, 0.375, 0.5312, 0.375, 0.5312, 0.75, 0.5625, 0.75, 0.5625, 0.875, 0.5312, 0.875, 0.5437, 0.7, 0.5875, 0.7, 0.5875, 0.74, 0.5437, 0.74, 0.5272, 0.005335, 0.5547, 0.004186, 0.5482, 0.006591, 0.5241, 0.008295, 0.5233, 0.09848, 0.5465, 0.09496, 0.5647, 0.1354, 0.5323, 0.1363, 0.5413, 0.5829, 0.5825, 0.5829, 0.6, 0.6129, 0.55, 0.6129, 0.55, 0.648, 0.6, 0.648, 0.58, 0.6812, 0.54, 0.6802, 0.5216, 0.0469, 0.5433, 0.04381, 0.5351, 0.06423, 0.5175, 0.06751, 0.55, 0.6129, 0.6, 0.6129, 0.6, 0.648, 0.55, 0.648, 0.5175, 0.06751, 0.5351, 0.06423, 0.5465, 0.09496, 0.5233, 0.09848, 0.5328, 0.1928, 0.5655, 0.1933, 0.5625, 0.2255, 0.5312, 0.2255, 0.5312, 0.5, 0.5625, 0.5, 0.5625, 0.5245, 0.5312, 0.5245, 0.5323, 0.1363, 0.5647, 0.1354, 0.566, 0.1676, 0.533, 0.1673, 0.5358, 0.5577, 0.5716, 0.5577, 0.5825, 0.5829, 0.5413, 0.5829, 0.5241, 0.008295, 0.5482, 0.006591, 0.5433, 0.04381, 0.5216, 0.0469, 0.54, 0.6802, 0.58, 0.6812, 0.5875, 0.7, 0.5437, 0.7, 0.5312, 0.875, 0.5625, 0.875, 0.5625, 1.0, 0.5312, 1.0, 0.5401, 0.7435, 0.5809, 0.7435, 0.5625, 0.75, 0.5312, 0.75, 0.5312, 0.375, 0.5625, 0.375, 0.5625, 0.5, 0.5312, 0.5, 0.5312, 0.2255, 0.5625, 0.2255, 0.5625, 0.25, 0.5312, 0.25, 0.75, 0.625, 0.75, 0.75, 0.625, 0.75, 0.625, 0.625, 0.75, 0.875, 0.6875, 1.0, 0.625, 0.875, 0.6875, 0.0, 0.75, 0.125, 0.625, 0.125, 0.75, 0.25, 0.75, 0.375, 0.625, 0.375, 0.625, 0.25, 0.75, 0.5, 0.75, 0.625, 0.625, 0.625, 0.625, 0.5, 0.75, 0.75, 0.75, 0.875, 0.625, 0.875, 0.625, 0.75, 0.75, 0.125, 0.75, 0.25, 0.625, 0.25, 0.625, 0.125, 0.75, 0.375, 0.75, 0.5, 0.625, 0.5, 0.625, 0.375, 0.625, 0.25, 0.625, 0.375, 0.5, 0.375, 0.5, 0.25, 0.625, 0.5, 0.625, 0.625, 0.5, 0.625, 0.5, 0.5, 0.625, 0.75, 0.625, 0.875, 0.5, 0.875, 0.5, 0.75, 0.625, 0.125, 0.625, 0.25, 0.5, 0.25, 0.5, 0.125, 0.625, 0.375, 0.625, 0.5, 0.5, 0.5, 0.5, 0.375, 0.625, 0.625, 0.625, 0.75, 0.5, 0.75, 0.5, 0.625, 0.625, 0.875, 0.5625, 1.0, 0.5, 0.875, 0.5625, 0.0, 0.625, 0.125, 0.5, 0.125, 0.5, 0.125, 0.5, 0.25, 0.375, 0.25, 0.375, 0.125, 0.5, 0.375, 0.5, 0.5, 0.375, 0.5, 0.375, 0.375, 0.5, 0.625, 0.5, 0.75, 0.375, 0.75, 0.375, 0.625, 0.5, 0.875, 0.4375, 1.0, 0.375, 0.875, 0.4375, 0.0, 0.5, 0.125, 0.375, 0.125, 0.5, 0.25, 0.5, 0.375, 0.375, 0.375, 0.375, 0.25, 0.5, 0.5, 0.5, 0.625, 0.375, 0.625, 0.375, 0.5, 0.5, 0.75, 0.5, 0.875, 0.375, 0.875, 0.375, 0.75, 0.375, 0.375, 0.375, 0.5, 0.25, 0.5, 0.25, 0.375, 0.375, 0.625, 0.375, 0.75, 0.25, 0.75, 0.25, 0.625, 0.375, 0.875, 0.3125, 1.0, 0.25, 0.875, 0.3125, 0.0, 0.375, 0.125, 0.25, 0.125, 0.375, 0.25, 0.375, 0.375, 0.25, 0.375, 0.25, 0.25, 0.375, 0.5, 0.375, 0.625, 0.25, 0.625, 0.25, 0.5, 0.375, 0.75, 0.375, 0.875, 0.25, 0.875, 0.25, 0.75, 0.375, 0.125, 0.375, 0.25, 0.25, 0.25, 0.25, 0.125, 0.1875, 0.0, 0.25, 0.125, 0.125, 0.125, 0.25, 0.25, 0.25, 0.375, 0.125, 0.375, 0.125, 0.25, 0.25, 0.5, 0.25, 0.625, 0.125, 0.625, 0.125, 0.5, 0.25, 0.75, 0.25, 0.875, 0.125, 0.875, 0.125, 0.75, 0.25, 0.125, 0.25, 0.25, 0.125, 0.25, 0.125, 0.125, 0.25, 0.375, 0.25, 0.5, 0.125, 0.5, 0.125, 0.375, 0.25, 0.625, 0.25, 0.75, 0.125, 0.75, 0.125, 0.625, 0.25, 0.875, 0.1875, 1.0, 0.125, 0.875, 0.125, 0.5, 0.125, 0.625, 0.0, 0.625, 0.0, 0.5, 0.125, 0.75, 0.125, 0.875, 0.0, 0.875, 0.0, 0.75, 0.125, 0.125, 0.125, 0.25, 0.0, 0.25, 0.0, 0.125, 0.125, 0.375, 0.125, 0.5, 0.0, 0.5, 0.0, 0.375, 0.125, 0.625, 0.125, 0.75, 0.0, 0.75, 0.0, 0.625, 0.125, 0.875, 0.0625, 1.0, 0.0, 0.875, 0.0625, 0.0, 0.125, 0.125, 0.0, 0.125, 0.125, 0.25, 0.125, 0.375, 0.0, 0.375, 0.0, 0.25, 1.0, 0.125, 1.0, 0.25, 0.875, 0.25, 0.875, 0.125, 1.0, 0.375, 1.0, 0.5, 0.875, 0.5, 0.875, 0.375, 1.0, 0.625, 1.0, 0.75, 0.875, 0.75, 0.875, 0.625, 1.0, 0.875, 0.9375, 1.0, 0.875, 0.875, 0.9375, 0.0, 1.0, 0.125, 0.875, 0.125, 1.0, 0.25, 1.0, 0.375, 0.875, 0.375, 0.875, 0.25, 1.0, 0.5, 1.0, 0.625, 0.875, 0.625, 0.875, 0.5, 1.0, 0.75, 1.0, 0.875, 0.875, 0.875, 0.875, 0.75, 0.875, 0.625, 0.875, 0.75, 0.75, 0.75, 0.75, 0.625, 0.875, 0.875, 0.8125, 1.0, 0.75, 0.875, 0.8125, 0.0, 0.875, 0.125, 0.75, 0.125, 0.875, 0.25, 0.875, 0.375, 0.75, 0.375, 0.75, 0.25, 0.875, 0.5, 0.875, 0.625, 0.75, 0.625, 0.75, 0.5, 0.875, 0.75, 0.875, 0.875, 0.75, 0.875, 0.75, 0.75, 0.875, 0.125, 0.875, 0.25, 0.75, 0.25, 0.75, 0.125, 0.875, 0.375, 0.875, 0.5, 0.75, 0.5, 0.75, 0.375, 0.5437, 0.74, 0.5875, 0.74, 0.5809, 0.7435, 0.5401, 0.7435, 0.5312, 0.0, 0.5625, 0.0, 0.5547, 0.004186, 0.5272, 0.005335, 0.125, 0.74, 0.25, 0.74, 0.25, 0.744, 0.1182, 0.7438, 0.675, 0.74, 0.75, 0.74, 0.75, 0.7442, 0.6558, 0.7437, 0.458, 0.7401, 0.5, 0.74, 0.4993, 0.7435, 0.4534, 0.7434, 0.4501, 0.0001502, 0.5, 0.0, 0.4996, 0.006483, 0.4536, 0.006586, 0.5625, 0.0, 0.625, 0.0, 0.6068, 0.002004, 0.5547, 0.004186, 0.75, 0.74, 0.825, 0.74, 0.8581, 0.7441, 0.75, 0.7442, 0.25, 0.74, 0.375, 0.74, 0.3718, 0.7435, 0.25, 0.744, 0.5875, 0.74, 0.675, 0.74, 0.6558, 0.7437, 0.5809, 0.7435, 0.5, 0.0, 0.5312, 0.0, 0.5272, 0.005335, 0.4996, 0.006483, 0.5, 0.74, 0.5437, 0.74, 0.5401, 0.7435, 0.4993, 0.7435, 0.5, 0.2255, 0.5312, 0.2255, 0.5312, 0.25, 0.5, 0.25, 0.5, 0.375, 0.5312, 0.375, 0.5312, 0.5, 0.5, 0.5, 0.4993, 0.7435, 0.5401, 0.7435, 0.5312, 0.75, 0.5, 0.75, 0.5, 0.875, 0.5312, 0.875, 0.5312, 1.0, 0.5, 1.0, 0.5, 0.6792, 0.54, 0.6802, 0.5437, 0.7, 0.5, 0.7, 0.5, 0.01, 0.5241, 0.008295, 0.5216, 0.0469, 0.5, 0.05, 0.5, 0.5577, 0.5358, 0.5577, 0.5413, 0.5829, 0.5, 0.5829, 0.5, 0.1371, 0.5323, 0.1363, 0.533, 0.1673, 0.5, 0.1671, 0.5, 0.5, 0.5312, 0.5, 0.5312, 0.5245, 0.5, 0.5245, 0.5, 0.1923, 0.5328, 0.1928, 0.5312, 0.2255, 0.5, 0.2255, 0.5, 0.0708, 0.5175, 0.06751, 0.5233, 0.09848, 0.5, 0.102, 0.5, 0.6129, 0.55, 0.6129, 0.55, 0.648, 0.5, 0.648, 0.5, 0.05, 0.5216, 0.0469, 0.5175, 0.06751, 0.5, 0.0708, 0.5, 0.648, 0.55, 0.648, 0.54, 0.6802, 0.5, 0.6792, 0.5, 0.5829, 0.5413, 0.5829, 0.55, 0.6129, 0.5, 0.6129, 0.5, 0.102, 0.5233, 0.09848, 0.5323, 0.1363, 0.5, 0.1371, 0.4996, 0.006483, 0.5272, 0.005335, 0.5241, 0.008295, 0.5, 0.01, 0.5, 0.7, 0.5437, 0.7, 0.5437, 0.74, 0.5, 0.74, 0.5, 0.75, 0.5312, 0.75, 0.5312, 0.875, 0.5, 0.875, 0.5, 0.25, 0.5312, 0.25, 0.5312, 0.375, 0.5, 0.375, 0.375, 0.0, 0.4501, 0.0001502, 0.4536, 0.006586, 0.3718, 0.006462, 0.375, 0.74, 0.458, 0.7401, 0.4534, 0.7434, 0.3718, 0.7435, 0.375, 0.75, 0.4501, 0.7499, 0.4375, 0.875, 0.375, 0.875, 0.375, 0.25, 0.434, 0.2481, 0.4375, 0.375, 0.375, 0.375, 0.375, 0.2255, 0.4374, 0.2214, 0.434, 0.2481, 0.375, 0.25, 0.375, 0.375, 0.4375, 0.375, 0.434, 0.5019, 0.375, 0.5, 0.3718, 0.7435, 0.4534, 0.7434, 0.4501, 0.7499, 0.375, 0.75, 0.375, 0.875, 0.4375, 0.875, 0.4468, 1.006, 0.375, 1.0, 0.375, 0.6792, 0.4473, 0.6765, 0.4564, 0.6998, 0.375, 0.7, 0.375, 0.01, 0.458, 0.009889, 0.4585, 0.05052, 0.375, 0.05, 0.375, 0.5577, 0.4402, 0.5569, 0.4412, 0.5802, 0.375, 0.5829, 0.375, 0.1371, 0.441, 0.1398, 0.4412, 0.1698, 0.375, 0.1671, 0.375, 0.5, 0.434, 0.5019, 0.4374, 0.5286, 0.375, 0.5245, 0.375, 0.1923, 0.4402, 0.1931, 0.4374, 0.2214, 0.375, 0.2255, 0.375, 0.0708, 0.4494, 0.0729, 0.4454, 0.1062, 0.375, 0.102, 0.375, 0.6129, 0.441, 0.6102, 0.4456, 0.6436, 0.375, 0.648, 0.375, 0.05, 0.4585, 0.05052, 0.4494, 0.0729, 0.375, 0.0708, 0.375, 0.648, 0.4456, 0.6436, 0.4473, 0.6765, 0.375, 0.6792, 0.375, 0.5829, 0.4412, 0.5802, 0.441, 0.6102, 0.375, 0.6129, 0.375, 0.102, 0.4454, 0.1062, 0.441, 0.1398, 0.375, 0.1371, 0.3718, 0.006462, 0.4536, 0.006586, 0.458, 0.009889, 0.375, 0.01, 0.375, 0.7, 0.4564, 0.6998, 0.458, 0.7401, 0.375, 0.74, 0.375, 0.1671, 0.4412, 0.1698, 0.4402, 0.1931, 0.375, 0.1923, 0.375, 0.5245, 0.4374, 0.5286, 0.4402, 0.5569, 0.375, 0.5577, 0.5, 0.1671, 0.533, 0.1673, 0.5328, 0.1928, 0.5, 0.1923, 0.5, 0.5245, 0.5312, 0.5245, 0.5358, 0.5577, 0.5, 0.5577, 0.5312, 0.5245, 0.5625, 0.5245, 0.5716, 0.5577, 0.5358, 0.5577, 0.533, 0.1673, 0.566, 0.1676, 0.5655, 0.1933, 0.5328, 0.1928, 0.125, 0.5245, 0.25, 0.5245, 0.25, 0.5577, 0.125, 0.5577, 0.625, 0.5245, 0.75, 0.5245, 0.75, 0.5577, 0.6433, 0.5577, 0.4374, 0.5286, 0.5, 0.5245, 0.5, 0.5577, 0.4402, 0.5569, 0.4412, 0.1698, 0.5, 0.1671, 0.5, 0.1923, 0.4402, 0.1931, 0.566, 0.1676, 0.6321, 0.168, 0.631, 0.1943, 0.5655, 0.1933, 0.75, 0.5245, 0.875, 0.5245, 0.8567, 0.5577, 0.75, 0.5577, 0.25, 0.5245, 0.375, 0.5245, 0.375, 0.5577, 0.25, 0.5577, 0.5625, 0.5245, 0.625, 0.5245, 0.6433, 0.5577, 0.5716, 0.5577, 0.4402, 0.1931, 0.5, 0.1923, 0.5, 0.1923, 0.4402, 0.1931, 0.5, 0.2255, 0.5, 0.25, 0.5, 0.25, 0.5, 0.2255, 0.5, 0.2255, 0.5, 0.25, 0.5, 0.25, 0.5, 0.2255, 0.434, 0.2481, 0.4374, 0.2214, 0.4374, 0.2214, 0.434, 0.2481, 0.4374, 0.2214, 0.4402, 0.1931, 0.4402, 0.1931, 0.4374, 0.2214, 0.5, 0.25, 0.434, 0.2481, 0.434, 0.2481, 0.5, 0.25, 0.4374, 0.2214, 0.4402, 0.1931, 0.4402, 0.1931, 0.4374, 0.2214, 0.5, 0.1923, 0.5, 0.2255, 0.5, 0.2255, 0.5, 0.1923, 0.434, 0.2481, 0.4374, 0.2214, 0.4374, 0.2214, 0.434, 0.2481, 0.5, 0.25, 0.434, 0.2481, 0.434, 0.2481, 0.5, 0.25, 0.5, 0.1923, 0.5, 0.2255, 0.5, 0.2255, 0.5, 0.1923, 0.4374, 0.2214, 0.4402, 0.1931, 0.4402, 0.1931, 0.4374, 0.2214, 0.434, 0.2481, 0.4374, 0.2214, 0.4374, 0.2214, 0.434, 0.2481, 0.4402, 0.1931, 0.5, 0.1923, 0.5, 0.1923, 0.4402, 0.1931, 0.5, 0.2255, 0.5, 0.25, 0.5, 0.25, 0.5, 0.2255, 0.4402, 0.1931, 0.5, 0.1923, 0.5, 0.1923, 0.4402, 0.1931, 0.434, 0.2481, 0.4374, 0.2214, 0.4374, 0.2214, 0.434, 0.2481, 0.5, 0.25, 0.434, 0.2481, 0.434, 0.2481, 0.5, 0.25, 0.5, 0.2255, 0.5, 0.25, 0.5, 0.25, 0.5, 0.2255, 0.4374, 0.2214, 0.4402, 0.1931, 0.4402, 0.1931, 0.4374, 0.2214, 0.5, 0.25, 0.434, 0.2481, 0.434, 0.2481, 0.5, 0.25, 0.5, 0.1923, 0.5, 0.2255, 0.5, 0.2255, 0.5, 0.1923, 0.4374, 0.2214, 0.4402, 0.1931, 0.4402, 0.1931, 0.4374, 0.2214, 0.5, 0.2255, 0.5, 0.25, 0.5, 0.25, 0.5, 0.2255, 0.434, 0.2481, 0.4374, 0.2214, 0.4374, 0.2214, 0.434, 0.2481, 0.4402, 0.1931, 0.5, 0.1923, 0.5, 0.1923, 0.4402, 0.1931, 0.4402, 0.1931, 0.5, 0.1923, 0.5, 0.1923, 0.4402, 0.1931, 0.434, 0.2481, 0.4374, 0.2214, 0.4374, 0.2214, 0.434, 0.2481, 0.5, 0.25, 0.434, 0.2481, 0.434, 0.2481, 0.5, 0.25, 0.5, 0.1923, 0.5, 0.2255, 0.5, 0.2255, 0.5, 0.1923, 0.5, 0.2255, 0.5, 0.25, 0.5, 0.25, 0.5, 0.2255, 0.4374, 0.2214, 0.4402, 0.1931, 0.4402, 0.1931, 0.4374, 0.2214, 0.5, 0.25, 0.434, 0.2481, 0.434, 0.2481, 0.5, 0.25, 0.5, 0.1923, 0.5, 0.2255, 0.5, 0.2255, 0.5, 0.1923, 0.4374, 0.2214, 0.4402, 0.1931, 0.4402, 0.1931, 0.4374, 0.2214, 0.5, 0.2255, 0.5, 0.25, 0.5, 0.25, 0.5, 0.2255, 0.4402, 0.1931, 0.5, 0.1923, 0.5, 0.2255, 0.4374, 0.2214, 0.4374, 0.2214, 0.5, 0.2255, 0.5, 0.25, 0.434, 0.2481, 0.4402, 0.1931, 0.5, 0.1923, 0.5, 0.1923, 0.4402, 0.1931, 0.434, 0.2481, 0.4374, 0.2214, 0.4374, 0.2214, 0.434, 0.2481, 0.5, 0.25, 0.434, 0.2481, 0.434, 0.2481, 0.5, 0.25, 0.5, 0.1923, 0.5, 0.2255, 0.5, 0.2255, 0.5, 0.1923])
me_cube.use_mirror_x = True
me_cube.update()
arm_armature = bpy.data.armatures.new('Armature')  # bones are not reproduced

# ---- objects
ob_rig = bpy.data.objects.new('Rig', arm_armature)
ob_frog = bpy.data.objects.new('Frog', me_cube_002)
ob_cube = bpy.data.objects.new('Cube', me_cube)
ob_frog_side_high = bpy.data.objects.new('frog-side-high', None)
ob_frog_top = bpy.data.objects.new('frog-top', None)
ob_frog_side_low = bpy.data.objects.new('frog-side-low', None)

# ---- transforms, parenting, visibility, modifiers, constraints
ob_rig.location = (0.0, 0.0, 0.0)
ob_rig.display_type = 'WIRE'
ob_rig.show_in_front = True
ob_frog.parent = ob_rig
ob_frog.location = (0.0, 0.0, 0.0)
ob_frog.lock_scale = (True, True, True)
ob_frog.lineart.crease_threshold = 0.0
ob_frog.use_mesh_mirror_x = True
_vg = ob_frog.vertex_groups.new(name='body')
for _i, _w in zip([0, 1, 4, 5, 6, 7, 8, 9, 10, 11, 12, 17, 19, 20, 21, 22, 23, 24, 25, 26, 27, 29, 30, 35, 36, 38, 42, 43, 44, 46, 48, 49, 50, 51, 58, 59, 60, 61, 64, 65, 66, 67, 68, 69, 88, 93, 95, 96, 97, 98, 99, 100, 101, 103, 104, 105, 106, 107, 108, 109, 110, 111, 112, 113, 114, 115, 116, 117, 118, 119, 136, 137, 139, 142, 143, 144, 154, 155, 156, 157, 158, 159, 160, 161, 163, 165, 166, 167, 168, 169, 170, 171, 314, 316, 317], [8.103e-07, 0.9982, 0.005412, 1.0, 1.0, 0.9998, 0.9989, 1.0, 0.9997, 0.9945, 0.4588, 0.0, 0.02432, 0.9641, 1.0, 0.997, 0.002893, 3.582e-07, 0.8357, 0.9515, 3.266e-06, 0.0, 0.0, 0.0, 0.0, 0.0, 0.0, 0.0003734, 0.996, 0.8249, 0.04026, 4.948e-05, 0.9961, 7.871e-06, 0.00058, 6.785e-05, 0.0, 2.227e-08, 0.0, 9.17e-05, 0.0001581, 0.00205, 0.0003077, 0.001082, 0.002706, 5.715e-05, 0.0001279, 0.004754, 0.9736, 0.9918, 0.0, 0.0, 4.134e-05, 0.005694, 4.07e-06, 0.0001984, 0.0, 0.0005627, 0.8495, 0.0003134, 0.9987, 0.9999, 1.0, 0.0001567, 0.9525, 0.0374, 0.9932, 0.9996, 0.0008286, 0.1324, 0.0, 8.35e-06, 0.0, 0.0, 0.0, 0.004143, 0.003713, 7.267e-07, 0.3808, 0.2979, 0.002144, 0.0, 0.0001028, 3.677e-06, 0.03266, 0.968, 0.1001, 0.0, 0.9578, 0.1202, 0.9243, 0.6319, 1.75e-05, 0.002251, 0.0003077]): _vg.add([_i], _w, 'REPLACE')
_vg = ob_frog.vertex_groups.new(name='back_hip.r')
for _i, _w in zip([1, 6, 7, 8, 10, 11, 20, 21, 22, 23, 24, 25, 26, 27, 29, 30, 36, 46, 48, 49, 50, 58, 59, 60, 61, 64, 93, 95, 96, 97, 98, 99, 100, 101, 103, 104, 105, 106, 107, 108, 111, 112, 114, 115, 116, 117, 118, 119, 136, 137, 144, 145, 154, 155, 156, 157, 158, 159, 160, 161, 165, 166, 168, 169, 170, 171], [0.0, 0.0, 0.0002335, 0.0, 3.316e-07, 0.0, 0.0001402, 0.0001925, 2.26e-12, 0.8958, 0.8463, 9.442e-05, 0.01104, 0.06209, 0.006901, 0.1891, 0.0375, 1.96e-07, 0.8188, 0.0, 5.391e-05, 0.8825, 0.05647, 0.1478, 0.8078, 0.0009178, 0.7607, 0.8626, 0.8198, 0.01471, 0.008134, 0.556, 0.4989, 0.5444, 0.7658, 0.7922, 0.7898, 0.5344, 0.4905, 0.02796, 0.000215, 0.0001081, 0.0008588, 9.536e-05, 4.468e-06, 1.239e-06, 5.506e-08, 0.0002492, 0.04035, 0.0485, 0.0, 0.0, 0.7735, 0.7845, 0.3041, 0.6446, 0.478, 0.505, 0.7455, 0.6847, 0.005889, 0.8193, 0.002117, 0.8463, 0.03929, 0.2899]): _vg.add([_i], _w, 'REPLACE')
_vg = ob_frog.vertex_groups.new(name='back_upper_leg.r')
for _i, _w in zip([23, 24, 27, 29, 30, 31, 32, 33, 34, 35, 36, 38, 48, 58, 59, 60, 61, 62, 63, 64, 65, 93, 95, 96, 97, 98, 99, 100, 101, 103, 104, 105, 106, 107, 108, 136, 137, 138, 139, 142, 143, 152, 154, 155, 156, 157, 158, 159, 160, 161, 166, 168, 169, 171], [0.1013, 0.1537, 0.9379, 0.9077, 0.8109, 0.7689, 0.1431, 0.0676, 0.5491, 0.9946, 0.8923, 0.05973, 0.1387, 0.08459, 0.9435, 0.7944, 0.1922, 0.5091, 0.4699, 0.7317, 0.9245, 0.2182, 0.1373, 0.1754, 0.01204, 0.009937, 0.444, 0.5011, 0.4556, 0.2285, 0.2078, 0.21, 0.4656, 0.5089, 0.04646, 0.9502, 0.9515, 0.6399, 0.7101, 0.04702, 0.04876, 0.001189, 0.217, 0.2155, 0.269, 0.05298, 0.5188, 0.495, 0.2544, 0.308, 0.07987, 0.03419, 0.0335, 0.06203]): _vg.add([_i], _w, 'REPLACE')
_vg = ob_frog.vertex_groups.new(name='back_lower_leg.r')
for _i, _w in zip([29, 31, 32, 33, 34, 35, 36, 38, 39, 41, 42, 43, 60, 62, 63, 64, 65, 89, 90, 91, 92, 136, 138, 139, 142, 143, 150, 151, 152, 153, 158, 161], [0.08541, 0.2311, 0.8569, 0.9324, 0.4509, 0.005408, 0.07022, 0.9403, 0.05469, 1.0, 0.9774, 0.9808, 0.05787, 0.4909, 0.5301, 0.2674, 0.07537, 0.1465, 0.07022, 0.06926, 0.009834, 0.009464, 0.3601, 0.2902, 0.8952, 0.8894, 0.003412, 0.0158, 0.03702, 0.02896, 0.001026, 0.007328]): _vg.add([_i], _w, 'REPLACE')
_vg = ob_frog.vertex_groups.new(name='back_foot.r')
for _i, _w in zip([39, 42, 43, 89, 90, 91, 92, 139, 142, 143, 150, 151, 152, 153], [0.9453, 0.02262, 0.01887, 0.8535, 0.9298, 0.9307, 0.9902, 0.0, 0.05779, 0.06182, 0.9966, 0.9842, 0.9618, 0.971]): _vg.add([_i], _w, 'REPLACE')
_vg = ob_frog.vertex_groups.new(name='front_upper_leg.r')
for _i, _w in zip([0, 1, 4, 7, 9, 10, 13, 14, 15, 16, 17, 18, 19, 20, 21, 22, 23, 27, 28, 30, 34, 36, 37, 40, 47, 48, 49, 50, 51, 52, 53, 54, 55, 56, 57, 61, 66, 67, 68, 69, 70, 71, 72, 73, 74, 75, 84, 85, 88, 93, 94, 95, 96, 97, 98, 99, 100, 101, 102, 104, 105, 108, 109, 110, 111, 112, 113, 114, 115, 116, 117, 118, 119, 120, 121, 122, 123, 124, 125, 128, 129, 130, 131, 144, 145, 154, 156, 158, 159, 162, 163, 164, 165, 166, 167, 168, 306, 307, 308, 309, 312, 313, 314, 315, 316, 317, 318, 319], [1.0, 0.00178, 0.009563, 0.0, 0.002408, 0.002465, 0.0, 4.507e-06, 1.392e-05, 0.5211, 0.02722, 0.9845, 0.0002642, 0.1694, 0.1539, 7.25e-06, 0.0, 0.0, 0.001747, 0.0, 0.0, 0.0, 0.002403, 1.608e-07, 5.284e-05, 0.002219, 1.0, 0.003071, 0.9953, 1.004e-06, 0.001478, 3.216e-07, 0.3864, 0.9506, 0.9171, 0.0, 0.9045, 0.9713, 1.487e-05, 1.778e-05, 0.6763, 0.5184, 0.02581, 0.002192, 1.0, 0.9752, 0.32, 0.3594, 0.004781, 0.02106, 8.687e-05, 0.0, 2.693e-12, 2.306e-09, 0.0, 0.0, 0.0, 5.924e-10, 0.0003694, 0.0, 0.0, 0.0, 0.0001465, 3.864e-05, 0.003118, 0.0, 0.0001167, 0.8458, 0.8504, 0.0003347, 1.4e-05, 0.842, 0.741, 2.768e-05, 2.537e-05, 8.879e-06, 0.0002321, 0.003495, 0.004814, 0.973, 0.9667, 0.8301, 0.9987, 0.00055, 0.0005342, 0.005776, 0.04604, 1.97e-09, 2.105e-09, 0.9473, 0.9673, 0.6378, 0.002456, 0.0007242, 0.314, 0.005851, 0.000494, 0.0006405, 9.266e-05, 2.523e-07, 0.0001607, 0.0005234, 0.002524, 0.002264, 0.3771, 1.487e-05, 8.636e-05, 1.267e-07]): _vg.add([_i], _w, 'REPLACE')
_vg = ob_frog.vertex_groups.new(name='front_lower_leg.r')
for _i, _w in zip([16, 17, 18, 21, 55, 56, 57, 70, 71, 72, 73, 75, 76, 77, 78, 79, 80, 81, 82, 83, 84, 85, 114, 115, 128, 129, 130, 131, 132, 133, 134, 135, 140, 141, 162, 164, 167], [0.4789, 0.9728, 0.01549, 0.0398, 0.6136, 0.1473, 0.08765, 0.3237, 0.4816, 0.9742, 0.9978, 0.02483, 0.9869, 0.9861, 0.3874, 0.5527, 0.8106, 1.0, 0.03438, 0.02747, 0.68, 0.6406, 0.1755, 0.2235, 0.9844, 0.8357, 0.7401, 0.9935, 0.9746, 0.9759, 0.9921, 0.783, 0.1064, 0.003854, 0.05271, 0.3622, 0.8991]): _vg.add([_i], _w, 'REPLACE')
_vg = ob_frog.vertex_groups.new(name='front_foot.r')
for _i, _w in zip([76, 77, 78, 79, 80, 82, 83, 86, 87, 128, 129, 131, 132, 133, 134, 135, 140, 141, 146, 147, 148, 149, 167], [0.0131, 0.01387, 0.6126, 0.4473, 0.1894, 0.9656, 0.9725, 1.0, 1.0, 0.0, 0.0, 4.579e-05, 0.02537, 0.02406, 0.007888, 0.217, 0.8936, 0.9961, 1.0, 1.0, 1.0, 1.0, 0.0]): _vg.add([_i], _w, 'REPLACE')
_vg = ob_frog.vertex_groups.new(name='head')
for _i, _w in zip([2, 3, 4, 5, 8, 9, 10, 11, 12, 13, 14, 15, 19, 20, 21, 22, 28, 37, 40, 44, 45, 47, 51, 52, 53, 54, 66, 67, 68, 69, 88, 94, 102, 109, 110, 113, 114, 115, 117, 118, 119, 120, 121, 122, 123, 124, 125, 126, 127, 144, 145, 172, 173, 174, 175, 176, 177, 178, 179, 180, 181, 182, 183, 184, 185, 186, 187, 188, 189, 190, 191, 192, 193, 194, 195, 196, 197, 198, 199, 200, 201, 202, 203, 204, 205, 206, 207, 208, 209, 210, 211, 212, 213, 214, 215, 216, 217, 218, 219, 220, 221, 222, 223, 224, 225, 226, 227, 228, 229, 230, 231, 232, 233, 234, 235, 236, 237, 238, 239, 240, 241, 242, 243, 244, 245, 246, 247, 248, 249, 250, 251, 252, 253, 254, 255, 256, 257, 258, 259, 260, 261, 262, 263, 264, 265, 266, 267, 268, 269, 270, 271, 272, 273, 274, 275, 276, 277, 278, 279, 280, 281, 282, 283, 284, 285, 286, 287, 288, 289, 290, 291, 292, 293, 294, 295, 296, 297, 298, 299, 300, 301, 302, 303, 304, 305, 306, 307, 308, 309, 310, 311, 312, 313, 314, 315, 316, 317, 318, 319], [1.0, 1.0, 0.847, 0.656, 0.1315, 0.1415, 0.05784, 0.005487, 1.0, 1.0, 1.0, 1.0, 0.9754, 0.4224, 0.1002, 0.003016, 0.9983, 0.9976, 1.0, 0.957, 1.0, 0.9999, 0.1585, 1.0, 0.9985, 1.0, 0.09539, 0.2743, 0.9997, 0.9989, 0.9235, 0.9999, 0.9996, 0.7218, 0.1031, 0.8609, 0.1441, 0.02103, 0.0003308, 0.1904, 0.1808, 1.0, 1.0, 1.0, 0.9998, 0.9965, 0.9952, 1.0, 1.0, 0.9953, 0.9995, 1.0, 1.0, 1.0, 1.0, 1.0, 1.0, 1.0, 1.0, 1.0, 1.0, 1.0, 1.0, 1.0, 1.0, 1.0, 1.0, 1.0, 1.0, 1.0, 1.0, 1.0, 1.0, 1.0, 1.0, 1.0, 1.0, 1.0, 1.0, 1.0, 1.0, 1.0, 1.0, 1.0, 1.0, 1.0, 1.0, 1.0, 1.0, 1.0, 1.0, 1.0, 1.0, 1.0, 1.0, 1.0, 1.0, 1.0, 1.0, 1.0, 1.0, 1.0, 1.0, 1.0, 1.0, 1.0, 1.0, 1.0, 1.0, 1.0, 1.0, 1.0, 1.0, 1.0, 1.0, 1.0, 1.0, 1.0, 1.0, 1.0, 1.0, 1.0, 1.0, 1.0, 1.0, 1.0, 1.0, 1.0, 1.0, 1.0, 1.0, 1.0, 1.0, 1.0, 1.0, 1.0, 1.0, 1.0, 1.0, 1.0, 1.0, 1.0, 1.0, 1.0, 1.0, 1.0, 1.0, 1.0, 1.0, 1.0, 1.0, 1.0, 1.0, 1.0, 1.0, 1.0, 1.0, 1.0, 1.0, 1.0, 1.0, 1.0, 1.0, 1.0, 1.0, 1.0, 1.0, 1.0, 1.0, 1.0, 1.0, 1.0, 1.0, 1.0, 1.0, 1.0, 1.0, 1.0, 1.0, 1.0, 1.0, 1.0, 1.0, 1.0, 1.0, 0.9995, 0.9994, 0.9999, 1.0, 1.0, 1.0, 0.9998, 0.9995, 0.982, 0.9977, 0.716, 0.9997, 0.9999, 1.0]): _vg.add([_i], _w, 'REPLACE')
_vg = ob_frog.vertex_groups.new(name='back_hip.l')
for _i, _w in zip([25, 26, 46, 58, 108, 157, 170, 171], [0.1642, 0.03743, 0.1751, 0.03233, 0.07613, 0.004585, 0.03636, 0.0161]): _vg.add([_i], _w, 'REPLACE')
_vg = ob_frog.vertex_groups.new(name='back_upper_leg.l')
_vg = ob_frog.vertex_groups.new(name='back_lower_leg.l')
_vg = ob_frog.vertex_groups.new(name='back_foot.l')
_vg = ob_frog.vertex_groups.new(name='front_upper_leg.l')
_vg = ob_frog.vertex_groups.new(name='front_lower_leg.l')
_vg = ob_frog.vertex_groups.new(name='front_foot.l')
_vg = ob_frog.vertex_groups.new(name='back_foot.ik.r')
_vg = ob_frog.vertex_groups.new(name='front_foot.ik.r')
_vg = ob_frog.vertex_groups.new(name='head.ik')
for _i, _w in zip([2, 3, 4, 5, 12, 13, 14, 15, 19, 20, 21, 28, 37, 40, 44, 45, 47, 52, 53, 54, 68, 88, 94, 95, 102, 104, 109, 113, 114, 119, 120, 121, 122, 123, 124, 125, 126, 127, 144, 145, 306, 307, 308, 309, 310, 311, 312, 313, 314, 315, 316, 317, 318, 319], [0.004636, 0.0001087, 0.0003049, 0.003083, 0.002316, 0.007068, 0.001344, 0.002618, 0.000754, 0.001625, 5.105e-05, 0.001035, 0.0003325, 0.0008581, 0.000138, 0.001712, 0.007259, 0.004359, 0.01403, 3.844e-06, 0.01475, 0.003687, 0.003823, 0.0, 0.0017, 0.0, 7.718e-06, 0.001915, 0.0001021, 0.000168, 0.0005996, 0.000906, 0.0003713, 0.002279, 0.000524, 1.352e-06, 0.0006637, 0.001545, 0.00137, 0.002239, 0.003646, 0.00287, 0.000837, 1.274e-06, 0.003537, 0.003535, 0.001103, 0.004176, 0.01108, 0.01123, 0.0001902, 0.01475, 0.002073, 0.001737]): _vg.add([_i], _w, 'REPLACE')
_vg = ob_frog.vertex_groups.new(name='back_foot.ik.l')
_vg = ob_frog.vertex_groups.new(name='front_foot.ik.l')
_m = ob_frog.modifiers.new('Mirror', 'MIRROR')
_m = ob_frog.modifiers.new('Subdivision', 'SUBSURF')
_m.subdivision_type = 'SIMPLE'
_m = ob_frog.modifiers.new('Armature', 'ARMATURE')
_m.object = ob_rig
_m = ob_frog.modifiers.new('Smooth by Angle', 'NODES')
_m.node_group = ng_smooth_by_angle
_m.use_pin_to_last = True
_m.show_group_selector = False
ob_cube.location = (-6.134e-18, -0.02368, 0.2404)
ob_cube.rotation_euler = (-0.06586, 1.461e-17, -4.814e-19)
ob_cube.scale = (0.2, 0.5, 0.2)
ob_cube.use_mesh_mirror_x = True
ob_frog_side_high.location = (0.0, 0.0, 0.4)
ob_frog_side_high.rotation_euler = (1.571, -0.0, -1.571)
ob_frog_side_high.scale = (0.2714, 0.2714, 0.2714)
ob_frog_side_high.empty_display_type = 'IMAGE'
ob_frog_side_high.empty_display_size = 5.0
ob_frog_side_high.empty_image_depth = 'BACK'
ob_frog_side_high.show_empty_image_perspective = False
ob_frog_side_high.empty_image_side = 'FRONT'
ob_frog_top.location = (0.02683, -0.02578, 0.2922)
ob_frog_top.rotation_euler = (0.0, -0.0, -1.573)
ob_frog_top.scale = (0.2431, 0.2431, 0.2431)
ob_frog_top.empty_display_type = 'IMAGE'
ob_frog_top.empty_display_size = 5.0
ob_frog_top.empty_image_depth = 'BACK'
ob_frog_top.show_empty_image_perspective = False
ob_frog_top.empty_image_side = 'FRONT'
ob_frog_side_low.location = (-8.807e-17, -0.08634, 0.3966)
ob_frog_side_low.rotation_euler = (1.571, -0.0, -1.571)
ob_frog_side_low.scale = (0.2895, 0.2895, 0.2895)
ob_frog_side_low.empty_display_type = 'IMAGE'
ob_frog_side_low.empty_display_size = 5.0
ob_frog_side_low.empty_image_depth = 'BACK'
ob_frog_side_low.show_empty_image_perspective = False
ob_frog_side_low.empty_image_side = 'FRONT'

# ---- collection membership
scene.collection.objects.link(ob_rig)
col_collection.objects.link(ob_frog)
col_collection.objects.link(ob_cube)
col_collection.objects.link(ob_frog_side_high)
col_collection.objects.link(ob_frog_top)
col_collection.objects.link(ob_frog_side_low)

# ---- scene / render settings (as saved in the file)
scene.frame_start = 1; scene.frame_end = 29; scene.frame_set(0)
scene.render.engine = 'BLENDER_EEVEE_NEXT'
bpy.context.view_layer.update()

# ---- added for rendering (the .blend has no active camera and no usable light): camera, sun
cam_auto = bpy.data.cameras.new('AutoCamera')
cam_auto.lens = 50.0
cam_auto.sensor_width = 36.0
cam_auto.clip_end = 1000.0
ob_auto_camera = bpy.data.objects.new('AutoCamera', cam_auto)
scene.collection.objects.link(ob_auto_camera)
ob_auto_camera.location = (1.59726, -1.90063, 1.6488)
ob_auto_camera.rotation_euler = (1.09748, -7.21219e-08, 0.694738)
scene.camera = ob_auto_camera
light_auto_sun = bpy.data.lights.new('AutoSun', 'SUN')
light_auto_sun.energy = 3.0
light_auto_sun.angle = 0.0523599
ob_auto_sun = bpy.data.objects.new('AutoSun', light_auto_sun)
scene.collection.objects.link(ob_auto_sun)
ob_auto_sun.rotation_euler = (0.872665, 0.174533, 0.523599)
bpy.context.view_layer.update()
